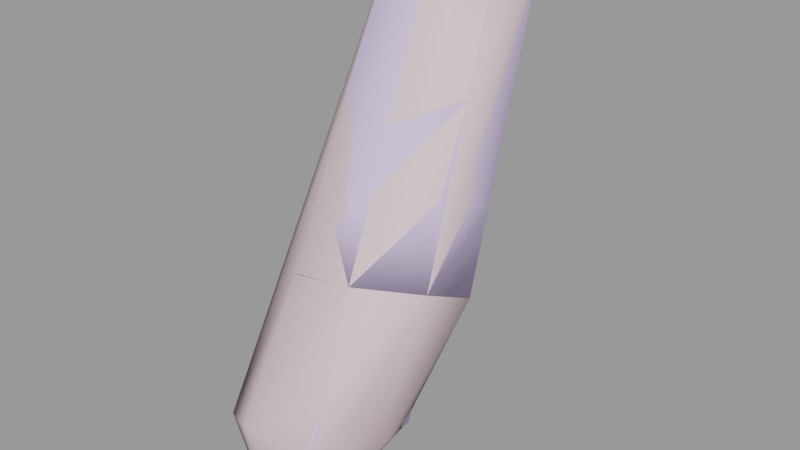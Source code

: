 # Source: spygib004.blend  (saved by Blender 2.92.15; exported with 4.5.12 LTS)
import bpy
from mathutils import Matrix  # noqa: F401  (used for matrix-valued properties, if any)

bpy.ops.wm.read_factory_settings(use_empty=True)
scene = bpy.context.scene
scene.name = 'spygib004.qc'

# ---- materials (node trees are filled in below, after node groups)
mat_spy_red_gib = bpy.data.materials.new('spy_red_gib')
mat_spy_red_gib.use_transparent_shadow = False
mat_spy_red_gib.diffuse_color = (0.6765, 0.5568, 0.8571, 1.0)
mat_phy = bpy.data.materials.new('  phy')
mat_phy.use_transparent_shadow = False
mat_phy.diffuse_color = (0.776, 0.6036, 0.6433, 1.0)

# ---- material node trees

# ---- meshes
me_spygib004_reference = bpy.data.meshes.new('spygib004_reference')
me_spygib004_reference.from_pydata([(13.38, -2.905, 49.72), (14.6, -4.328, 49.72), (14.23, -3.885, 50.19), (14.47, -3.491, 49.26), (13.94, -1.564, 49.24), (14.47, -4.523, 49.05), (17.05, -3.553, 45.19), (16.97, -5.102, 46.88), (17.14, -4.838, 45.46), (17.09, -3.314, 46.44), (16.77, -4.323, 48.52), (17.1, -2.877, 47.83), (16.86, -2.265, 48.96), (16.62, -1.684, 48.7), (16.84, -1.555, 49.26), (15.68, -1.51, 48.48), (15.54, -0.9176, 48.89), (15.12, -2.254, 48.79), (14.5, -3.628, 48.28), (14.12, -3.72, 47.34), (14.01, -4.791, 48.5), (13.68, -5.441, 47.86), (13.69, -4.412, 46.61), (16.62, -3.68, 49.49), (15.85, -4.608, 49.87), (15.82, -5.045, 48.94), (15.26, -6.806, 45.71), (16.21, -7.065, 46.32), (15.35, -6.703, 46.58), (16.01, -6.353, 47.58), (14.66, -6.792, 47.02), (14.91, -5.995, 47.83), (15.06, -5.277, 48.5), (15.69, -4.073, 50.4), (16.66, -2.944, 50.07), (14.67, -6.342, 45.83), (14.64, -7.004, 46.48), (14.46, -6.519, 45.34), (14.38, -7.263, 45.94), (14.25, -6.993, 44.68), (13.73, -8.178, 44.57), (13.74, -7.729, 44.17), (14.2, -7.57, 45.45), (13.07, -7.317, 45.53), (13.23, -7.01, 46.03), (13.39, -6.679, 46.55), (13.51, -6.364, 47.07), (12.98, -7.973, 44.65), (13.01, -7.514, 44.22), (14.24, -7.755, 42.07), (14.92, -7.035, 42.2), (14.7, -7.858, 42.45), (14.43, -7.018, 41.92), (13.95, -6.694, 42.31), (14.65, -6.707, 42.78), (13.54, -6.882, 41.74), (13.91, -7.064, 41.52), (13.77, -7.628, 41.65), (13.39, -7.462, 41.9), (13.72, -7.499, 42.48), (14.41, -7.595, 43.06), (15.05, -7.838, 42.85), (15.3, -7.012, 42.56), (16.03, -6.905, 43.14), (15.37, -6.5, 43.61), (16.28, -6.786, 43.52), (16.02, -7.861, 43.87), (16.32, -6.253, 44.58), (16.32, -7.49, 45.03), (16.38, -7.271, 45.85), (15.21, -7.152, 44.93), (15.09, -7.548, 43.98), (15.77, -7.911, 43.49), (16.87, -6.1, 45.46), (16.92, -5.902, 45.9), (16.3, -6.653, 42.94), (15.74, -6.179, 44.43), (15.31, -6.497, 43.09), (17.14, -4.887, 44.93), (16.67, -5.033, 44.04), (16.41, -5.538, 42.58), (15.97, -6.724, 42.46), (15.04, -6.77, 41.67), (14.31, -6.564, 42.08), (14.67, -6.768, 41.43), (13.43, -6.583, 41.61), (14.0, -6.769, 41.1), (13.12, -6.577, 41.03), (13.5, -6.696, 40.75), (13.58, -6.119, 40.59), (13.24, -5.991, 40.86), (14.13, -5.975, 40.85), (14.82, -5.934, 41.18), (13.6, -5.736, 41.35), (14.46, -5.708, 41.83), (15.43, -5.372, 42.73), (16.06, -5.67, 42.15), (15.18, -5.887, 41.43), (14.48, -5.402, 41.38), (13.58, -5.263, 41.25), (13.92, -5.337, 41.03), (13.96, -5.273, 41.81), (15.11, -5.419, 41.67), (14.76, -5.245, 42.27), (15.41, -5.366, 41.93), (15.47, -5.052, 43.16), (16.16, -5.226, 42.67), (16.4, -5.162, 43.08), (15.57, -4.949, 43.98), (13.6, -4.708, 41.08), (13.92, -4.811, 40.91), (14.5, -4.634, 41.18), (15.12, -4.548, 41.47), (15.44, -4.48, 41.71), (16.23, -4.235, 42.41), (16.46, -4.111, 42.86), (16.58, -3.759, 43.97), (17.0, -3.648, 44.72), (16.7, -2.595, 44.58), (16.76, -2.511, 45.04), (15.53, -4.029, 42.91), (15.76, -3.688, 43.85), (14.79, -4.344, 41.97), (14.0, -4.442, 41.54), (15.02, -3.476, 46.64), (14.73, -4.457, 46.01), (14.8, -2.89, 47.83), (15.41, -1.813, 47.47), (16.76, -2.163, 47.59), (16.83, -2.325, 46.32), (15.64, -2.338, 44.75), (15.62, -2.705, 43.91), (16.53, -2.717, 43.86), (15.43, -1.966, 46.27), (15.37, -3.534, 45.04), (15.37, -4.61, 45.25), (15.09, -5.869, 45.37), (14.68, -5.59, 45.73), (13.52, -5.364, 46.1), (13.47, -5.815, 45.85), (13.07, -6.613, 44.7), (13.32, -6.175, 45.38), (15.57, -2.845, 43.05), (15.54, -3.705, 43.17), (14.95, -2.959, 42.27), (14.91, -3.727, 42.41), (14.24, -3.779, 42.04), (14.29, -3.134, 41.88), (15.33, -3.035, 41.8), (15.61, -2.973, 41.99), (16.11, -2.889, 42.58), (16.32, -2.823, 42.88), (16.08, -3.729, 42.73), (16.26, -3.732, 43.09), (13.97, -3.282, 41.6), (13.94, -3.773, 41.7), (14.27, -3.336, 41.39), (14.69, -3.185, 41.58), (15.3, -3.776, 41.93), (15.58, -3.771, 42.13), (14.65, -3.798, 41.68), (14.25, -3.775, 41.47), (14.29, 0.6991, 58.53), (12.49, 0.5998, 58.07), (13.04, -2.094, 54.36), (15.07, -2.049, 54.77), (15.87, 2.263, 58.39), (16.82, -0.493, 54.48), (16.17, 4.226, 57.84), (17.03, 1.586, 53.67), (14.33, 5.746, 56.94), (15.06, 3.136, 52.61), (11.54, 4.429, 56.78), (11.99, 1.641, 52.6), (11.17, 2.026, 57.28), (11.62, -0.6011, 53.44), (11.97, -2.499, 50.73), (13.49, -3.945, 51.7), (15.66, -3.928, 52.12), (17.4, -2.291, 51.71), (17.57, -0.164, 50.78), (15.56, 1.378, 49.69), (12.35, -0.2295, 49.78), (12.75, -1.908, 47.21), (12.31, -4.232, 48.21), (13.9, -5.626, 49.28), (16.22, -5.652, 49.66), (17.93, -3.879, 49.2), (18.04, -1.729, 48.16), (16.01, -0.3074, 47.03), (15.86, -0.2918, 47.66), (12.91, -1.84, 47.75), (17.68, -1.726, 48.52), (17.56, -3.662, 49.37), (16.03, -5.172, 49.83), (14.02, -5.186, 49.44), (12.61, -3.945, 48.56), (13.7, -2.358, 47.34), (15.84, -1.138, 47.59), (17.32, -2.085, 48.1), (17.26, -3.641, 48.91), (16.03, -5.291, 48.99), (14.11, -4.944, 49.13), (13.04, -3.906, 48.29), (13.21, -1.304, 48.54), (12.65, -2.639, 50.2), (13.84, -3.793, 50.98), (15.6, -3.778, 51.3), (17.36, -3.148, 49.57), (17.33, -1.41, 48.81), (15.8, -0.5503, 47.82)], [], [(0, 1, 2), (3, 0, 4), (0, 3, 1), (3, 5, 1), (6, 7, 8), (6, 9, 7), (10, 7, 9), (10, 9, 11), (10, 11, 12), (13, 12, 11), (14, 12, 13), (14, 13, 15), (14, 15, 16), (17, 16, 15), (17, 4, 16), (3, 4, 17), (18, 3, 17), (3, 18, 5), (5, 18, 19), (5, 19, 20), (21, 20, 19), (21, 19, 22), (10, 12, 23), (24, 10, 23), (24, 25, 10), (25, 7, 10), (26, 27, 28), (29, 28, 27), (29, 30, 28), (29, 31, 30), (30, 31, 21), (21, 31, 32), (21, 32, 20), (20, 32, 25), (20, 25, 5), (5, 25, 24), (5, 24, 1), (24, 2, 1), (24, 33, 2), (23, 33, 24), (23, 34, 33), (12, 34, 23), (12, 14, 34), (26, 28, 35), (30, 36, 28), (36, 35, 28), (37, 35, 36), (37, 36, 38), (39, 40, 41), (39, 42, 40), (37, 42, 39), (37, 38, 42), (38, 43, 42), (38, 44, 43), (44, 38, 36), (44, 36, 45), (36, 46, 45), (36, 30, 46), (30, 21, 46), (47, 48, 41), (47, 41, 40), (40, 43, 47), (40, 42, 43), (49, 50, 51), (49, 52, 50), (53, 54, 50), (53, 50, 52), (52, 55, 53), (52, 56, 55), (49, 56, 52), (49, 57, 56), (55, 56, 57), (55, 57, 58), (57, 59, 58), (57, 49, 59), (49, 60, 59), (49, 51, 60), (51, 61, 60), (61, 51, 50), (61, 50, 62), (62, 50, 54), (63, 62, 54), (63, 54, 64), (63, 64, 65), (66, 63, 65), (67, 66, 65), (67, 68, 66), (69, 68, 67), (69, 70, 68), (69, 26, 70), (69, 27, 26), (61, 71, 60), (66, 68, 70), (66, 70, 71), (71, 72, 66), (61, 72, 71), (72, 61, 62), (72, 62, 63), (66, 72, 63), (69, 67, 73), (73, 27, 69), (73, 74, 27), (74, 29, 27), (75, 76, 77), (75, 67, 76), (64, 76, 67), (64, 67, 65), (31, 25, 32), (31, 29, 25), (25, 29, 7), (74, 7, 29), (8, 7, 74), (78, 8, 74), (78, 74, 73), (73, 79, 78), (73, 67, 79), (80, 79, 67), (80, 67, 75), (80, 75, 81), (77, 81, 75), (82, 81, 77), (82, 77, 83), (83, 84, 82), (84, 83, 85), (84, 85, 86), (87, 86, 85), (87, 88, 86), (86, 88, 89), (90, 89, 88), (90, 88, 87), (84, 91, 92), (84, 86, 91), (86, 89, 91), (93, 91, 89), (93, 89, 90), (94, 95, 96), (94, 96, 97), (92, 94, 97), (92, 93, 94), (92, 91, 93), (98, 99, 100), (98, 101, 99), (101, 98, 102), (101, 102, 103), (103, 102, 104), (104, 105, 103), (104, 106, 105), (105, 106, 107), (105, 107, 79), (105, 79, 108), (95, 108, 79), (95, 79, 80), (96, 95, 80), (80, 81, 96), (81, 97, 96), (81, 82, 97), (82, 92, 97), (82, 84, 92), (99, 109, 110), (99, 110, 100), (110, 98, 100), (110, 111, 98), (102, 98, 111), (102, 111, 112), (104, 102, 112), (104, 112, 113), (106, 104, 113), (106, 113, 114), (114, 107, 106), (114, 115, 107), (115, 79, 107), (115, 116, 79), (116, 78, 79), (116, 117, 78), (117, 8, 78), (117, 6, 8), (118, 6, 117), (118, 119, 6), (116, 120, 121), (116, 115, 120), (114, 120, 115), (122, 120, 114), (122, 114, 113), (112, 122, 113), (123, 122, 112), (123, 112, 111), (123, 111, 110), (123, 110, 109), (22, 124, 125), (22, 19, 124), (19, 126, 124), (19, 18, 126), (18, 17, 126), (127, 126, 17), (127, 17, 15), (15, 128, 127), (15, 13, 128), (13, 11, 128), (11, 129, 128), (11, 9, 129), (129, 9, 6), (129, 6, 119), (129, 119, 130), (118, 130, 119), (131, 130, 118), (131, 118, 132), (117, 132, 118), (117, 116, 132), (127, 124, 126), (127, 133, 124), (130, 124, 133), (129, 130, 133), (128, 129, 133), (128, 133, 127), (130, 131, 121), (130, 121, 134), (130, 134, 124), (124, 134, 135), (124, 135, 125), (125, 135, 136), (125, 136, 137), (22, 125, 137), (22, 137, 138), (135, 134, 121), (46, 21, 22), (46, 22, 138), (45, 46, 138), (45, 138, 139), (139, 138, 137), (139, 137, 35), (35, 137, 136), (35, 136, 26), (70, 26, 136), (70, 136, 76), (135, 76, 136), (135, 108, 76), (135, 121, 108), (121, 105, 108), (121, 120, 105), (122, 105, 120), (122, 103, 105), (101, 103, 122), (101, 122, 123), (101, 123, 109), (101, 109, 99), (140, 41, 48), (140, 39, 41), (140, 37, 39), (140, 141, 37), (141, 35, 37), (141, 139, 35), (45, 139, 141), (45, 141, 44), (141, 43, 44), (141, 140, 43), (48, 43, 140), (48, 47, 43), (142, 143, 121), (143, 142, 144), (143, 144, 145), (146, 145, 144), (146, 144, 147), (147, 144, 148), (148, 144, 149), (142, 149, 144), (142, 150, 149), (150, 142, 151), (151, 152, 150), (151, 153, 152), (149, 150, 152), (146, 154, 155), (146, 147, 154), (147, 156, 154), (147, 157, 156), (147, 148, 157), (157, 148, 158), (149, 158, 148), (149, 159, 158), (149, 152, 159), (159, 152, 143), (143, 152, 153), (143, 153, 121), (153, 116, 121), (116, 153, 151), (116, 151, 132), (142, 132, 151), (142, 131, 132), (142, 121, 131), (159, 143, 145), (145, 158, 159), (145, 160, 158), (157, 158, 160), (156, 157, 160), (156, 160, 161), (155, 156, 161), (155, 154, 156), (145, 146, 160), (160, 146, 155), (160, 155, 161), (64, 70, 76), (64, 71, 70), (64, 60, 71), (64, 54, 60), (59, 60, 54), (59, 54, 53), (58, 59, 53), (58, 53, 55), (95, 76, 108), (95, 77, 76), (94, 77, 95), (94, 83, 77), (85, 83, 94), (85, 94, 93), (85, 93, 90), (85, 90, 87), (162, 163, 164), (162, 164, 165), (166, 162, 165), (166, 165, 167), (168, 166, 167), (168, 167, 169), (170, 168, 169), (170, 169, 171), (172, 170, 171), (172, 171, 173), (163, 174, 175), (163, 175, 164), (176, 164, 175), (176, 177, 164), (177, 165, 164), (177, 178, 165), (178, 167, 165), (178, 179, 167), (179, 169, 167), (179, 180, 169), (180, 171, 169), (180, 181, 171), (181, 173, 171), (181, 182, 173), (174, 172, 173), (174, 173, 175), (182, 175, 173), (182, 176, 175), (183, 176, 182), (183, 184, 176), (184, 177, 176), (184, 185, 177), (185, 178, 177), (185, 186, 178), (186, 179, 178), (186, 187, 179), (187, 180, 179), (187, 188, 180), (188, 181, 180), (188, 189, 181), (189, 182, 181), (189, 183, 182), (183, 189, 190), (183, 190, 191), (189, 192, 190), (189, 188, 192), (188, 193, 192), (188, 187, 193), (187, 194, 193), (187, 186, 194), (186, 195, 194), (186, 185, 195), (185, 196, 195), (185, 184, 196), (184, 191, 196), (184, 183, 191), (162, 174, 163), (162, 172, 174), (162, 170, 172), (162, 168, 170), (162, 166, 168), (197, 16, 4), (197, 198, 16), (198, 14, 16), (198, 199, 14), (199, 34, 14), (199, 200, 34), (200, 33, 34), (200, 201, 33), (201, 2, 33), (201, 202, 2), (202, 0, 2), (202, 203, 0), (203, 4, 0), (203, 197, 4), (203, 204, 197), (203, 205, 204), (206, 205, 203), (206, 203, 202), (207, 206, 202), (207, 202, 201), (208, 207, 201), (208, 201, 200), (209, 208, 200), (209, 200, 199), (210, 209, 199), (210, 199, 198), (204, 210, 198), (204, 198, 197), (209, 193, 208), (209, 192, 193), (210, 192, 209), (210, 190, 192), (204, 190, 210), (204, 191, 190), (205, 191, 204), (205, 196, 191), (206, 196, 205), (206, 195, 196), (207, 195, 206), (207, 194, 195), (208, 194, 207), (208, 193, 194)])
me_spygib004_reference.polygons.foreach_set('use_smooth', [True] * 418)
_uv = me_spygib004_reference.uv_layers.new(name='UVMap')
_uv.uv.foreach_set('vector', [0.007352, 0.5755, 0.01013, 0.5965, 0.00431, 0.593, 0.01564, 0.5773, 0.007352, 0.5755, 0.008726, 0.5544, 0.007352, 0.5755, 0.01564, 0.5773, 0.01013, 0.5965, 0.01564, 0.5773, 0.01433, 0.6016, 0.01013, 0.5965, 0.1039, 0.5165, 0.07597, 0.4878, 0.1059, 0.5002, 0.1039, 0.5165, 0.07077, 0.5117, 0.07597, 0.4878, 0.04587, 0.4894, 0.07597, 0.4878, 0.07077, 0.5117, 0.04587, 0.4894, 0.07077, 0.5117, 0.0468, 0.5092, 0.04587, 0.4894, 0.0468, 0.5092, 0.02247, 0.5105, 0.02247, 0.5193, 0.02247, 0.5105, 0.0468, 0.5092, 0.008059, 0.5172, 0.02247, 0.5105, 0.02247, 0.5193, 0.008059, 0.5172, 0.02247, 0.5193, 0.02248, 0.5374, 0.008059, 0.5172, 0.02248, 0.5374, 0.008089, 0.5362, 0.02017, 0.5575, 0.008089, 0.5362, 0.02248, 0.5374, 0.02017, 0.5575, 0.008726, 0.5544, 0.008089, 0.5362, 0.01564, 0.5773, 0.008726, 0.5544, 0.02017, 0.5575, 0.02803, 0.5816, 0.01564, 0.5773, 0.02017, 0.5575, 0.01564, 0.5773, 0.02803, 0.5816, 0.01433, 0.6016, 0.01433, 0.6016, 0.02803, 0.5816, 0.04336, 0.5908, 0.01433, 0.6016, 0.04336, 0.5908, 0.01793, 0.6088, 0.02354, 0.6209, 0.01793, 0.6088, 0.04336, 0.5908, 0.02354, 0.6209, 0.04336, 0.5908, 0.04883, 0.6054, 0.04587, 0.4894, 0.02247, 0.5105, 0.02247, 0.4942, 0.02247, 0.4792, 0.04587, 0.4894, 0.02247, 0.4942, 0.02247, 0.4792, 0.04285, 0.4737, 0.04587, 0.4894, 0.04285, 0.4737, 0.07597, 0.4878, 0.04587, 0.4894, 0.1122, 0.4469, 0.1058, 0.4647, 0.09399, 0.4497, 0.07818, 0.4648, 0.09399, 0.4497, 0.1058, 0.4647, 0.07818, 0.4648, 0.08131, 0.442, 0.09399, 0.4497, 0.07818, 0.4648, 0.06752, 0.4525, 0.08131, 0.442, 0.08131, 0.442, 0.06752, 0.4525, 0.05144, 0.4362, 0.05144, 0.4362, 0.06752, 0.4525, 0.05139, 0.4595, 0.05144, 0.4362, 0.05139, 0.4595, 0.03823, 0.4436, 0.03823, 0.4436, 0.05139, 0.4595, 0.04285, 0.4737, 0.03823, 0.4436, 0.04285, 0.4737, 0.0316, 0.4564, 0.0316, 0.4564, 0.04285, 0.4737, 0.02247, 0.4792, 0.0316, 0.4564, 0.02247, 0.4792, 0.02247, 0.4593, 0.02247, 0.4792, 0.008059, 0.4576, 0.02247, 0.4593, 0.02247, 0.4792, 0.008059, 0.4778, 0.008059, 0.4576, 0.02247, 0.4942, 0.008059, 0.4778, 0.02247, 0.4792, 0.02247, 0.4942, 0.008059, 0.4982, 0.008059, 0.4778, 0.02247, 0.5105, 0.008059, 0.4982, 0.02247, 0.4942, 0.02247, 0.5105, 0.008059, 0.5172, 0.008059, 0.4982, 0.1122, 0.4469, 0.09399, 0.4497, 0.1151, 0.4389, 0.08131, 0.442, 0.09536, 0.4351, 0.09399, 0.4497, 0.09536, 0.4351, 0.1151, 0.4389, 0.09399, 0.4497, 0.1247, 0.4337, 0.1151, 0.4389, 0.09536, 0.4351, 0.1247, 0.4337, 0.09536, 0.4351, 0.1068, 0.426, 0.1355, 0.4249, 0.132, 0.4072, 0.1416, 0.4113, 0.1355, 0.4249, 0.1174, 0.4205, 0.132, 0.4072, 0.1247, 0.4337, 0.1174, 0.4205, 0.1355, 0.4249, 0.1247, 0.4337, 0.1068, 0.426, 0.1174, 0.4205, 0.1068, 0.426, 0.103, 0.4047, 0.1174, 0.4205, 0.1068, 0.426, 0.09479, 0.4111, 0.103, 0.4047, 0.09479, 0.4111, 0.1068, 0.426, 0.09536, 0.4351, 0.09479, 0.4111, 0.09536, 0.4351, 0.08167, 0.4195, 0.09536, 0.4351, 0.06952, 0.4262, 0.08167, 0.4195, 0.09536, 0.4351, 0.08131, 0.442, 0.06952, 0.4262, 0.08131, 0.442, 0.05144, 0.4362, 0.06952, 0.4262, 0.1243, 0.3942, 0.1331, 0.3864, 0.1407, 0.3973, 0.1243, 0.3942, 0.1407, 0.3973, 0.132, 0.4072, 0.132, 0.4072, 0.103, 0.4047, 0.1243, 0.3942, 0.132, 0.4072, 0.1174, 0.4205, 0.103, 0.4047, 0.2079, 0.428, 0.1956, 0.448, 0.1904, 0.4329, 0.2079, 0.428, 0.2105, 0.4423, 0.1956, 0.448, 0.2147, 0.4526, 0.1931, 0.4589, 0.1956, 0.448, 0.2147, 0.4526, 0.1956, 0.448, 0.2105, 0.4423, 0.2105, 0.4423, 0.229, 0.4486, 0.2147, 0.4526, 0.2105, 0.4423, 0.2248, 0.4376, 0.229, 0.4486, 0.2079, 0.428, 0.2248, 0.4376, 0.2105, 0.4423, 0.2079, 0.428, 0.2221, 0.4248, 0.2248, 0.4376, 0.2351, 0.4339, 0.2248, 0.4376, 0.2221, 0.4248, 0.2351, 0.4339, 0.2221, 0.4248, 0.2323, 0.4223, 0.2221, 0.4248, 0.2052, 0.4147, 0.2204, 0.4109, 0.2221, 0.4248, 0.2079, 0.428, 0.2052, 0.4147, 0.2079, 0.428, 0.1829, 0.4209, 0.2052, 0.4147, 0.2079, 0.428, 0.1904, 0.4329, 0.1829, 0.4209, 0.1904, 0.4329, 0.181, 0.4359, 0.1829, 0.4209, 0.181, 0.4359, 0.1904, 0.4329, 0.1956, 0.448, 0.181, 0.4359, 0.1956, 0.448, 0.1859, 0.4511, 0.1859, 0.4511, 0.1956, 0.448, 0.1931, 0.4589, 0.1713, 0.4569, 0.1859, 0.4511, 0.1931, 0.4589, 0.1713, 0.4569, 0.1931, 0.4589, 0.1725, 0.4653, 0.1713, 0.4569, 0.1725, 0.4653, 0.165, 0.4594, 0.1591, 0.4452, 0.1713, 0.4569, 0.165, 0.4594, 0.1327, 0.4777, 0.1591, 0.4452, 0.165, 0.4594, 0.1327, 0.4777, 0.1287, 0.4585, 0.1591, 0.4452, 0.1167, 0.465, 0.1287, 0.4585, 0.1327, 0.4777, 0.1167, 0.465, 0.126, 0.4449, 0.1287, 0.4585, 0.1167, 0.465, 0.1122, 0.4469, 0.126, 0.4449, 0.1167, 0.465, 0.1058, 0.4647, 0.1122, 0.4469, 0.181, 0.4359, 0.1569, 0.4303, 0.1829, 0.4209, 0.1591, 0.4452, 0.1287, 0.4585, 0.126, 0.4449, 0.1591, 0.4452, 0.126, 0.4449, 0.1569, 0.4303, 0.1569, 0.4303, 0.1653, 0.4424, 0.1591, 0.4452, 0.181, 0.4359, 0.1653, 0.4424, 0.1569, 0.4303, 0.1653, 0.4424, 0.181, 0.4359, 0.1859, 0.4511, 0.1653, 0.4424, 0.1859, 0.4511, 0.1713, 0.4569, 0.1591, 0.4452, 0.1653, 0.4424, 0.1713, 0.4569, 0.1167, 0.465, 0.1327, 0.4777, 0.1172, 0.4816, 0.1172, 0.4816, 0.1058, 0.4647, 0.1167, 0.465, 0.1172, 0.4816, 0.1072, 0.4828, 0.1058, 0.4647, 0.1072, 0.4828, 0.07818, 0.4648, 0.1058, 0.4647, 0.1711, 0.4756, 0.1532, 0.472, 0.173, 0.4663, 0.1711, 0.4756, 0.1327, 0.4777, 0.1532, 0.472, 0.1725, 0.4653, 0.1532, 0.472, 0.1327, 0.4777, 0.1725, 0.4653, 0.1327, 0.4777, 0.165, 0.4594, 0.06752, 0.4525, 0.04285, 0.4737, 0.05139, 0.4595, 0.06752, 0.4525, 0.07818, 0.4648, 0.04285, 0.4737, 0.04285, 0.4737, 0.07818, 0.4648, 0.07597, 0.4878, 0.1072, 0.4828, 0.07597, 0.4878, 0.07818, 0.4648, 0.1059, 0.5002, 0.07597, 0.4878, 0.1072, 0.4828, 0.1151, 0.4992, 0.1059, 0.5002, 0.1072, 0.4828, 0.1151, 0.4992, 0.1072, 0.4828, 0.1172, 0.4816, 0.1172, 0.4816, 0.1318, 0.5015, 0.1151, 0.4992, 0.1172, 0.4816, 0.1327, 0.4777, 0.1318, 0.5015, 0.1734, 0.491, 0.1318, 0.5015, 0.1327, 0.4777, 0.1734, 0.491, 0.1327, 0.4777, 0.1711, 0.4756, 0.1734, 0.491, 0.1711, 0.4756, 0.1783, 0.4747, 0.173, 0.4663, 0.1783, 0.4747, 0.1711, 0.4756, 0.2001, 0.4718, 0.1783, 0.4747, 0.173, 0.4663, 0.2001, 0.4718, 0.173, 0.4663, 0.2019, 0.4604, 0.2019, 0.4604, 0.207, 0.4709, 0.2001, 0.4718, 0.207, 0.4709, 0.2019, 0.4604, 0.2249, 0.4548, 0.207, 0.4709, 0.2249, 0.4548, 0.2271, 0.4681, 0.2412, 0.4527, 0.2271, 0.4681, 0.2249, 0.4548, 0.2412, 0.4527, 0.2434, 0.466, 0.2271, 0.4681, 0.2271, 0.4681, 0.2434, 0.466, 0.2451, 0.4805, 0.2537, 0.4794, 0.2451, 0.4805, 0.2434, 0.466, 0.2537, 0.4794, 0.2434, 0.466, 0.2514, 0.465, 0.207, 0.4709, 0.2289, 0.4825, 0.2085, 0.4854, 0.207, 0.4709, 0.2271, 0.4681, 0.2289, 0.4825, 0.2271, 0.4681, 0.2451, 0.4805, 0.2289, 0.4825, 0.2305, 0.4952, 0.2289, 0.4825, 0.2451, 0.4805, 0.2305, 0.4952, 0.2451, 0.4805, 0.2466, 0.4932, 0.2061, 0.496, 0.1763, 0.4956, 0.1804, 0.4893, 0.2061, 0.496, 0.1804, 0.4893, 0.2016, 0.4862, 0.2085, 0.4854, 0.2061, 0.496, 0.2016, 0.4862, 0.2085, 0.4854, 0.2305, 0.4952, 0.2061, 0.496, 0.2085, 0.4854, 0.2289, 0.4825, 0.2305, 0.4952, 0.2165, 0.52, 0.2357, 0.5136, 0.2323, 0.5228, 0.2165, 0.52, 0.2207, 0.5099, 0.2357, 0.5136, 0.2207, 0.5099, 0.2165, 0.52, 0.1976, 0.5168, 0.2207, 0.5099, 0.1976, 0.5168, 0.1989, 0.5063, 0.1989, 0.5063, 0.1976, 0.5168, 0.1918, 0.5157, 0.1918, 0.5157, 0.1683, 0.5013, 0.1989, 0.5063, 0.1918, 0.5157, 0.1685, 0.5122, 0.1683, 0.5013, 0.1683, 0.5013, 0.1685, 0.5122, 0.1616, 0.5105, 0.1683, 0.5013, 0.1616, 0.5105, 0.1318, 0.5015, 0.1683, 0.5013, 0.1318, 0.5015, 0.1557, 0.4981, 0.1763, 0.4956, 0.1557, 0.4981, 0.1318, 0.5015, 0.1763, 0.4956, 0.1318, 0.5015, 0.1734, 0.491, 0.1804, 0.4893, 0.1763, 0.4956, 0.1734, 0.491, 0.1734, 0.491, 0.1783, 0.4747, 0.1804, 0.4893, 0.1783, 0.4747, 0.2016, 0.4862, 0.1804, 0.4893, 0.1783, 0.4747, 0.2001, 0.4718, 0.2016, 0.4862, 0.2001, 0.4718, 0.2085, 0.4854, 0.2016, 0.4862, 0.2001, 0.4718, 0.207, 0.4709, 0.2085, 0.4854, 0.2405, 0.5245, 0.235, 0.5344, 0.228, 0.5339, 0.2405, 0.5245, 0.228, 0.5339, 0.2323, 0.5228, 0.228, 0.5339, 0.2165, 0.52, 0.2323, 0.5228, 0.228, 0.5339, 0.2113, 0.5317, 0.2165, 0.52, 0.1976, 0.5168, 0.2165, 0.52, 0.2113, 0.5317, 0.1976, 0.5168, 0.2113, 0.5317, 0.1942, 0.5284, 0.1918, 0.5157, 0.1976, 0.5168, 0.1942, 0.5284, 0.1918, 0.5157, 0.1942, 0.5284, 0.1877, 0.5273, 0.1685, 0.5122, 0.1918, 0.5157, 0.1877, 0.5273, 0.1685, 0.5122, 0.1877, 0.5273, 0.1636, 0.523, 0.1636, 0.523, 0.1616, 0.5105, 0.1685, 0.5122, 0.1636, 0.523, 0.1573, 0.522, 0.1616, 0.5105, 0.1573, 0.522, 0.1318, 0.5015, 0.1616, 0.5105, 0.1573, 0.522, 0.1244, 0.5223, 0.1318, 0.5015, 0.1244, 0.5223, 0.1151, 0.4992, 0.1318, 0.5015, 0.1244, 0.5223, 0.1102, 0.5162, 0.1151, 0.4992, 0.1102, 0.5162, 0.1059, 0.5002, 0.1151, 0.4992, 0.1102, 0.5162, 0.1039, 0.5165, 0.1059, 0.5002, 0.1048, 0.5334, 0.1039, 0.5165, 0.1102, 0.5162, 0.1048, 0.5334, 0.09878, 0.5335, 0.1039, 0.5165, 0.1244, 0.5223, 0.1585, 0.53, 0.1432, 0.5273, 0.1244, 0.5223, 0.1573, 0.522, 0.1585, 0.53, 0.1636, 0.523, 0.1585, 0.53, 0.1573, 0.522, 0.1862, 0.5375, 0.1585, 0.53, 0.1636, 0.523, 0.1862, 0.5375, 0.1636, 0.523, 0.1877, 0.5273, 0.1942, 0.5284, 0.1862, 0.5375, 0.1877, 0.5273, 0.2084, 0.5416, 0.1862, 0.5375, 0.1942, 0.5284, 0.2084, 0.5416, 0.1942, 0.5284, 0.2113, 0.5317, 0.2084, 0.5416, 0.2113, 0.5317, 0.228, 0.5339, 0.2084, 0.5416, 0.228, 0.5339, 0.2253, 0.5442, 0.04883, 0.6054, 0.05626, 0.5705, 0.06887, 0.5929, 0.04883, 0.6054, 0.04336, 0.5908, 0.05626, 0.5705, 0.04336, 0.5908, 0.03581, 0.5646, 0.05626, 0.5705, 0.04336, 0.5908, 0.02803, 0.5816, 0.03581, 0.5646, 0.02803, 0.5816, 0.02017, 0.5575, 0.03581, 0.5646, 0.04053, 0.5404, 0.03581, 0.5646, 0.02017, 0.5575, 0.04053, 0.5404, 0.02017, 0.5575, 0.02248, 0.5374, 0.02248, 0.5374, 0.04454, 0.5205, 0.04053, 0.5404, 0.02248, 0.5374, 0.02247, 0.5193, 0.04454, 0.5205, 0.02247, 0.5193, 0.0468, 0.5092, 0.04454, 0.5205, 0.0468, 0.5092, 0.06664, 0.5271, 0.04454, 0.5205, 0.0468, 0.5092, 0.07077, 0.5117, 0.06664, 0.5271, 0.06664, 0.5271, 0.07077, 0.5117, 0.1039, 0.5165, 0.06664, 0.5271, 0.1039, 0.5165, 0.09878, 0.5335, 0.06664, 0.5271, 0.09878, 0.5335, 0.09679, 0.5497, 0.1048, 0.5334, 0.09679, 0.5497, 0.09878, 0.5335, 0.1202, 0.5551, 0.09679, 0.5497, 0.1048, 0.5334, 0.1202, 0.5551, 0.1048, 0.5334, 0.1215, 0.5401, 0.1102, 0.5162, 0.1215, 0.5401, 0.1048, 0.5334, 0.1102, 0.5162, 0.1244, 0.5223, 0.1215, 0.5401, 0.04053, 0.5404, 0.05626, 0.5705, 0.03581, 0.5646, 0.04053, 0.5404, 0.06257, 0.5471, 0.05626, 0.5705, 0.09679, 0.5497, 0.05626, 0.5705, 0.06257, 0.5471, 0.06664, 0.5271, 0.09679, 0.5497, 0.06257, 0.5471, 0.04454, 0.5205, 0.06664, 0.5271, 0.06257, 0.5471, 0.04454, 0.5205, 0.06257, 0.5471, 0.04053, 0.5404, 0.09679, 0.5497, 0.1202, 0.5551, 0.1178, 0.5768, 0.09679, 0.5497, 0.1178, 0.5768, 0.09376, 0.5718, 0.09679, 0.5497, 0.09376, 0.5718, 0.05626, 0.5705, 0.05626, 0.5705, 0.09376, 0.5718, 0.09244, 0.5909, 0.05626, 0.5705, 0.09244, 0.5909, 0.06887, 0.5929, 0.06887, 0.5929, 0.09244, 0.5909, 0.09193, 0.6124, 0.06887, 0.5929, 0.09193, 0.6124, 0.07423, 0.6107, 0.04883, 0.6054, 0.06887, 0.5929, 0.07423, 0.6107, 0.04883, 0.6054, 0.07423, 0.6107, 0.05258, 0.6203, 0.09244, 0.5909, 0.09376, 0.5718, 0.1178, 0.5768, 0.03331, 0.6344, 0.02354, 0.6209, 0.04883, 0.6054, 0.03331, 0.6344, 0.04883, 0.6054, 0.05258, 0.6203, 0.0405, 0.6391, 0.03331, 0.6344, 0.05258, 0.6203, 0.0405, 0.6391, 0.05258, 0.6203, 0.05788, 0.6273, 0.05788, 0.6273, 0.05258, 0.6203, 0.07423, 0.6107, 0.05788, 0.6273, 0.07423, 0.6107, 0.07557, 0.6234, 0.07557, 0.6234, 0.07423, 0.6107, 0.09193, 0.6124, 0.07557, 0.6234, 0.09193, 0.6124, 0.0869, 0.6267, 0.09861, 0.6336, 0.0869, 0.6267, 0.09193, 0.6124, 0.09861, 0.6336, 0.09193, 0.6124, 0.1118, 0.6164, 0.09244, 0.5909, 0.1118, 0.6164, 0.09193, 0.6124, 0.09244, 0.5909, 0.1179, 0.5951, 0.1118, 0.6164, 0.09244, 0.5909, 0.1178, 0.5768, 0.1179, 0.5951, 0.1178, 0.5768, 0.1394, 0.5977, 0.1179, 0.5951, 0.1178, 0.5768, 0.1404, 0.5801, 0.1394, 0.5977, 0.165, 0.5836, 0.1394, 0.5977, 0.1404, 0.5801, 0.165, 0.5836, 0.1623, 0.6008, 0.1394, 0.5977, 0.1816, 0.6037, 0.1623, 0.6008, 0.165, 0.5836, 0.1816, 0.6037, 0.165, 0.5836, 0.1854, 0.5864, 0.1816, 0.6037, 0.1854, 0.5864, 0.2025, 0.5895, 0.1816, 0.6037, 0.2025, 0.5895, 0.1999, 0.6055, 0.0687, 0.6485, 0.08349, 0.6593, 0.07196, 0.6648, 0.0687, 0.6485, 0.08134, 0.6432, 0.08349, 0.6593, 0.0687, 0.6485, 0.0778, 0.6313, 0.08134, 0.6432, 0.0687, 0.6485, 0.06337, 0.6372, 0.0778, 0.6313, 0.06337, 0.6372, 0.07557, 0.6234, 0.0778, 0.6313, 0.06337, 0.6372, 0.05788, 0.6273, 0.07557, 0.6234, 0.0405, 0.6391, 0.05788, 0.6273, 0.06337, 0.6372, 0.0405, 0.6391, 0.06337, 0.6372, 0.04582, 0.6481, 0.06337, 0.6372, 0.05061, 0.6579, 0.04582, 0.6481, 0.06337, 0.6372, 0.0687, 0.6485, 0.05061, 0.6579, 0.07196, 0.6648, 0.05061, 0.6579, 0.0687, 0.6485, 0.07196, 0.6648, 0.06033, 0.6719, 0.05061, 0.6579, 0.1387, 0.564, 0.1371, 0.5749, 0.1178, 0.5768, 0.1371, 0.5749, 0.1387, 0.564, 0.1602, 0.5656, 0.1371, 0.5749, 0.1602, 0.5656, 0.1568, 0.5749, 0.1798, 0.5749, 0.1568, 0.5749, 0.1602, 0.5656, 0.1798, 0.5749, 0.1602, 0.5656, 0.1825, 0.5687, 0.1825, 0.5687, 0.1602, 0.5656, 0.1659, 0.5567, 0.1659, 0.5567, 0.1602, 0.5656, 0.1622, 0.5555, 0.1387, 0.564, 0.1622, 0.5555, 0.1602, 0.5656, 0.1387, 0.564, 0.1457, 0.5519, 0.1622, 0.5555, 0.1457, 0.5519, 0.1387, 0.564, 0.142, 0.5506, 0.142, 0.5506, 0.153, 0.5411, 0.1457, 0.5519, 0.142, 0.5506, 0.1483, 0.539, 0.153, 0.5411, 0.1622, 0.5555, 0.1457, 0.5519, 0.153, 0.5411, 0.1798, 0.5749, 0.1923, 0.5705, 0.189, 0.5756, 0.1798, 0.5749, 0.1825, 0.5687, 0.1923, 0.5705, 0.1825, 0.5687, 0.1961, 0.5629, 0.1923, 0.5705, 0.1825, 0.5687, 0.1856, 0.5609, 0.1961, 0.5629, 0.1825, 0.5687, 0.1659, 0.5567, 0.1856, 0.5609, 0.1856, 0.5609, 0.1659, 0.5567, 0.1705, 0.5462, 0.1622, 0.5555, 0.1705, 0.5462, 0.1659, 0.5567, 0.1622, 0.5555, 0.1662, 0.5456, 0.1705, 0.5462, 0.1622, 0.5555, 0.153, 0.5411, 0.1662, 0.5456, 0.1662, 0.5456, 0.153, 0.5411, 0.1563, 0.5327, 0.1563, 0.5327, 0.153, 0.5411, 0.1483, 0.539, 0.1563, 0.5327, 0.1483, 0.539, 0.1432, 0.5273, 0.1483, 0.539, 0.1244, 0.5223, 0.1432, 0.5273, 0.1244, 0.5223, 0.1483, 0.539, 0.142, 0.5506, 0.1244, 0.5223, 0.142, 0.5506, 0.1215, 0.5401, 0.1387, 0.564, 0.1215, 0.5401, 0.142, 0.5506, 0.1387, 0.564, 0.1202, 0.5551, 0.1215, 0.5401, 0.1387, 0.564, 0.1178, 0.5768, 0.1202, 0.5551, 0.1662, 0.5456, 0.1563, 0.5327, 0.1716, 0.5368, 0.1716, 0.5368, 0.1705, 0.5462, 0.1662, 0.5456, 0.1716, 0.5368, 0.1898, 0.5514, 0.1705, 0.5462, 0.1856, 0.5609, 0.1705, 0.5462, 0.1898, 0.5514, 0.1961, 0.5629, 0.1856, 0.5609, 0.1898, 0.5514, 0.1961, 0.5629, 0.1898, 0.5514, 0.2002, 0.5549, 0.2075, 0.558, 0.1961, 0.5629, 0.2002, 0.5549, 0.2075, 0.558, 0.2043, 0.5653, 0.1961, 0.5629, 0.1716, 0.5368, 0.1931, 0.5432, 0.1898, 0.5514, 0.1898, 0.5514, 0.1931, 0.5432, 0.204, 0.5475, 0.1898, 0.5514, 0.204, 0.5475, 0.2002, 0.5549, 0.1257, 0.6271, 0.09861, 0.6336, 0.1118, 0.6164, 0.1257, 0.6271, 0.1134, 0.6399, 0.09861, 0.6336, 0.1257, 0.6271, 0.1259, 0.6469, 0.1134, 0.6399, 0.1257, 0.6271, 0.1377, 0.6361, 0.1259, 0.6469, 0.1412, 0.656, 0.1259, 0.6469, 0.1377, 0.6361, 0.1412, 0.656, 0.1377, 0.6361, 0.1533, 0.6461, 0.154, 0.6618, 0.1412, 0.656, 0.1533, 0.6461, 0.154, 0.6618, 0.1533, 0.6461, 0.1642, 0.6549, 0.1403, 0.6058, 0.1118, 0.6164, 0.1179, 0.5951, 0.1403, 0.6058, 0.1297, 0.6209, 0.1118, 0.6164, 0.1663, 0.616, 0.1297, 0.6209, 0.1403, 0.6058, 0.1663, 0.616, 0.156, 0.631, 0.1297, 0.6209, 0.1758, 0.6374, 0.156, 0.631, 0.1663, 0.616, 0.1758, 0.6374, 0.1663, 0.616, 0.1849, 0.6233, 0.1758, 0.6374, 0.1849, 0.6233, 0.1972, 0.6293, 0.1758, 0.6374, 0.1972, 0.6293, 0.1879, 0.641, 0.898, 0.8289, 0.8979, 0.8005, 0.9404, 0.7928, 0.898, 0.8289, 0.9404, 0.7928, 0.9404, 0.8252, 0.896, 0.8618, 0.898, 0.8289, 0.9404, 0.8252, 0.896, 0.8618, 0.9404, 0.8252, 0.9404, 0.8636, 0.8911, 0.8986, 0.896, 0.8618, 0.9404, 0.8636, 0.8911, 0.8986, 0.9404, 0.8636, 0.9404, 0.8989, 0.8871, 0.9385, 0.8911, 0.8986, 0.9404, 0.8989, 0.8871, 0.9385, 0.9404, 0.8989, 0.9404, 0.943, 0.8901, 0.9922, 0.8871, 0.9385, 0.9404, 0.943, 0.8901, 0.9922, 0.9404, 0.943, 0.9404, 0.9922, 0.8979, 0.8005, 0.8945, 0.7699, 0.9404, 0.7572, 0.8979, 0.8005, 0.9404, 0.7572, 0.9404, 0.7928, 0.9649, 0.7542, 0.9404, 0.7928, 0.9404, 0.7572, 0.9649, 0.7542, 0.9649, 0.7903, 0.9404, 0.7928, 0.9649, 0.7903, 0.9404, 0.8252, 0.9404, 0.7928, 0.9649, 0.7903, 0.9649, 0.8246, 0.9404, 0.8252, 0.9649, 0.8246, 0.9404, 0.8636, 0.9404, 0.8252, 0.9649, 0.8246, 0.9649, 0.8638, 0.9404, 0.8636, 0.9649, 0.8638, 0.9404, 0.8989, 0.9404, 0.8636, 0.9649, 0.8638, 0.9649, 0.9, 0.9404, 0.8989, 0.9649, 0.9, 0.9404, 0.943, 0.9404, 0.8989, 0.9649, 0.9, 0.9649, 0.9437, 0.9404, 0.943, 0.9649, 0.9437, 0.9404, 0.9922, 0.9404, 0.943, 0.9649, 0.9437, 0.9649, 0.9922, 0.9404, 0.9922, 0.8945, 0.7699, 0.8884, 0.7339, 0.9404, 0.7339, 0.8945, 0.7699, 0.9404, 0.7339, 0.9404, 0.7572, 0.9649, 0.7339, 0.9404, 0.7572, 0.9404, 0.7339, 0.9649, 0.7339, 0.9649, 0.7542, 0.9404, 0.7572, 0.9874, 0.7339, 0.9649, 0.7542, 0.9649, 0.7339, 0.9874, 0.7339, 0.9874, 0.7512, 0.9649, 0.7542, 0.9874, 0.7512, 0.9649, 0.7903, 0.9649, 0.7542, 0.9874, 0.7512, 0.9874, 0.7877, 0.9649, 0.7903, 0.9874, 0.7877, 0.9649, 0.8246, 0.9649, 0.7903, 0.9874, 0.7877, 0.9874, 0.8241, 0.9649, 0.8246, 0.9874, 0.8241, 0.9649, 0.8638, 0.9649, 0.8246, 0.9874, 0.8241, 0.9874, 0.8641, 0.9649, 0.8638, 0.9874, 0.8641, 0.9649, 0.9, 0.9649, 0.8638, 0.9874, 0.8641, 0.9874, 0.9011, 0.9649, 0.9, 0.9874, 0.9011, 0.9649, 0.9437, 0.9649, 0.9, 0.9874, 0.9011, 0.9874, 0.9443, 0.9649, 0.9437, 0.9874, 0.9443, 0.9649, 0.9922, 0.9649, 0.9437, 0.9874, 0.9443, 0.9874, 0.9922, 0.9649, 0.9922, 0.9874, 0.9922, 0.9874, 0.9443, 0.9929, 0.9449, 0.9874, 0.9922, 0.9929, 0.9449, 0.9929, 0.9922, 0.9874, 0.9443, 0.9929, 0.901, 0.9929, 0.9449, 0.9874, 0.9443, 0.9874, 0.9011, 0.9929, 0.901, 0.9874, 0.9011, 0.9929, 0.864, 0.9929, 0.901, 0.9874, 0.9011, 0.9874, 0.8641, 0.9929, 0.864, 0.9874, 0.8641, 0.9929, 0.8242, 0.9929, 0.864, 0.9874, 0.8641, 0.9874, 0.8241, 0.9929, 0.8242, 0.9874, 0.8241, 0.9929, 0.7875, 0.9929, 0.8242, 0.9874, 0.8241, 0.9874, 0.7877, 0.9929, 0.7875, 0.9874, 0.7877, 0.9929, 0.7507, 0.9929, 0.7875, 0.9874, 0.7877, 0.9874, 0.7512, 0.9929, 0.7507, 0.9874, 0.7512, 0.9929, 0.7339, 0.9929, 0.7507, 0.9874, 0.7512, 0.9874, 0.7339, 0.9929, 0.7339, 0.5804, 0.02676, 0.633, 0.1619, 0.6205, 0.0609, 0.5804, 0.02676, 0.5936, 0.2829, 0.633, 0.1619, 0.5804, 0.02676, 0.513, 0.2801, 0.5936, 0.2829, 0.5804, 0.02676, 0.492, 0.1587, 0.513, 0.2801, 0.5804, 0.02676, 0.5218, 0.07392, 0.492, 0.1587, 0.7127, 0.7668, 0.6867, 0.7512, 0.6867, 0.7668, 0.7127, 0.7668, 0.7127, 0.7512, 0.6867, 0.7512, 0.7127, 0.7512, 0.6867, 0.7349, 0.6867, 0.7512, 0.7127, 0.7512, 0.7127, 0.7349, 0.6867, 0.7349, 0.7127, 0.7349, 0.6867, 0.7202, 0.6867, 0.7349, 0.7127, 0.7349, 0.7127, 0.7202, 0.6867, 0.7202, 0.7127, 0.7202, 0.6867, 0.7026, 0.6867, 0.7202, 0.7127, 0.7202, 0.7127, 0.7026, 0.6867, 0.7026, 0.7127, 0.7026, 0.6867, 0.6861, 0.6867, 0.7026, 0.7127, 0.7026, 0.7127, 0.6861, 0.6867, 0.6861, 0.7127, 0.6861, 0.6867, 0.6719, 0.6867, 0.6861, 0.7127, 0.6861, 0.7127, 0.6719, 0.6867, 0.6719, 0.7127, 0.6719, 0.6867, 0.6568, 0.6867, 0.6719, 0.7127, 0.6719, 0.7127, 0.6568, 0.6867, 0.6568, 0.965, 0.6663, 0.993, 0.7305, 0.993, 0.6663, 0.965, 0.6663, 0.965, 0.7305, 0.993, 0.7305, 0.9386, 0.7305, 0.965, 0.7305, 0.965, 0.6663, 0.9386, 0.7305, 0.965, 0.6663, 0.9386, 0.6663, 0.9082, 0.7305, 0.9386, 0.7305, 0.9386, 0.6663, 0.9082, 0.7305, 0.9386, 0.6663, 0.9082, 0.6663, 0.8756, 0.7305, 0.9082, 0.7305, 0.9082, 0.6663, 0.8756, 0.7305, 0.9082, 0.6663, 0.8756, 0.6663, 0.8483, 0.7305, 0.8756, 0.7305, 0.8756, 0.6663, 0.8483, 0.7305, 0.8756, 0.6663, 0.8483, 0.6663, 0.8182, 0.7305, 0.8483, 0.7305, 0.8483, 0.6663, 0.8182, 0.7305, 0.8483, 0.6663, 0.8182, 0.6663, 0.7891, 0.7305, 0.8182, 0.7305, 0.8182, 0.6663, 0.7891, 0.7305, 0.8182, 0.6663, 0.7891, 0.6663, 0.7719, 0.6783, 0.7226, 0.6582, 0.7719, 0.6582, 0.7719, 0.6783, 0.7226, 0.6783, 0.7226, 0.6582, 0.7719, 0.7009, 0.7226, 0.6783, 0.7719, 0.6783, 0.7719, 0.7009, 0.7226, 0.7009, 0.7226, 0.6783, 0.7719, 0.7235, 0.7226, 0.7009, 0.7719, 0.7009, 0.7719, 0.7235, 0.7226, 0.7235, 0.7226, 0.7009, 0.7719, 0.7453, 0.7226, 0.7235, 0.7719, 0.7235, 0.7719, 0.7453, 0.7226, 0.7453, 0.7226, 0.7235, 0.7719, 0.7678, 0.7226, 0.7453, 0.7719, 0.7453, 0.7719, 0.7678, 0.7226, 0.7678, 0.7226, 0.7453, 0.7719, 0.7897, 0.7226, 0.7678, 0.7719, 0.7678, 0.7719, 0.7897, 0.7226, 0.7897, 0.7226, 0.7678, 0.7719, 0.8109, 0.7226, 0.7897, 0.7719, 0.7897, 0.7719, 0.8109, 0.7226, 0.8109, 0.7226, 0.7897])
me_spygib004_reference.materials.append(mat_spy_red_gib)
me_spygib004_reference.use_remesh_fix_poles = True
me_spygib004_reference.use_remesh_preserve_attributes = False
me_spygib004_reference.use_mirror_vertex_groups = False
me_spygib004_reference.update()
me_spygib004_reference.normals_split_custom_set([tuple(v) for v in zip(*[iter([0.2946, -0.3401, -0.8931, -0.684, -0.7021, 0.1978, 0.0004976, -0.1942, -0.981, -0.9153, -0.09381, -0.3918, 0.2946, -0.3401, -0.8931, 0.2739, -0.5972, -0.7539, 0.2946, -0.3401, -0.8931, -0.9153, -0.09381, -0.3918, -0.684, -0.7021, 0.1978, -0.9153, -0.09381, -0.3918, -0.7832, -0.385, 0.4882, -0.684, -0.7021, 0.1978, 0.9871, 0.1468, -0.0638, 0.9462, -0.2453, 0.2111, 0.9968, -0.07725, 0.019, 0.9871, 0.1468, -0.0638, 0.9927, 0.1208, 0.003633, 0.9462, -0.2453, 0.2111, 0.8956, -0.3282, 0.3002, 0.9462, -0.2453, 0.2111, 0.9927, 0.1208, 0.003633, 0.8956, -0.3282, 0.3002, 0.9927, 0.1208, 0.003633, 0.9885, 0.1359, 0.066, 0.8956, -0.3282, 0.3002, 0.9885, 0.1359, 0.066, 0.9941, 0.1075, -0.01717, 0.6932, 0.6163, -0.3736, 0.9941, 0.1075, -0.01717, 0.9885, 0.1359, 0.066, 0.6118, -0.1102, -0.7833, 0.9941, 0.1075, -0.01717, 0.6932, 0.6163, -0.3736, 0.6118, -0.1102, -0.7833, 0.6932, 0.6163, -0.3736, -0.19, 0.7769, -0.6003, 0.6118, -0.1102, -0.7833, -0.19, 0.7769, -0.6003, -0.05178, -0.5921, -0.8042, -0.7764, 0.3063, -0.5508, -0.05178, -0.5921, -0.8042, -0.19, 0.7769, -0.6003, -0.7764, 0.3063, -0.5508, 0.2739, -0.5972, -0.7539, -0.05178, -0.5921, -0.8042, -0.9153, -0.09381, -0.3918, 0.2739, -0.5972, -0.7539, -0.7764, 0.3063, -0.5508, -0.9147, 0.3992, 0.06267, -0.9153, -0.09381, -0.3918, -0.7764, 0.3063, -0.5508, -0.9153, -0.09381, -0.3918, -0.9147, 0.3992, 0.06267, -0.7832, -0.385, 0.4882, -0.7832, -0.385, 0.4882, -0.9147, 0.3992, 0.06267, -0.8165, 0.5758, -0.04363, -0.7832, -0.385, 0.4882, -0.8165, 0.5758, -0.04363, -0.7404, -0.1875, 0.6455, -0.7755, -0.2647, 0.5732, -0.7404, -0.1875, 0.6455, -0.8165, 0.5758, -0.04363, -0.7755, -0.2647, 0.5732, -0.8165, 0.5758, -0.04363, -0.8283, 0.441, -0.3456, 0.8956, -0.3282, 0.3002, 0.9941, 0.1075, -0.01717, 0.8894, -0.3071, 0.3387, 0.2798, -0.7742, 0.5677, 0.8956, -0.3282, 0.3002, 0.8894, -0.3071, 0.3387, 0.2798, -0.7742, 0.5677, 0.1922, -0.7791, 0.5967, 0.8956, -0.3282, 0.3002, 0.1922, -0.7791, 0.5967, 0.9462, -0.2453, 0.2111, 0.8956, -0.3282, 0.3002, -0.6522, -0.7565, -0.04912, 0.1994, -0.9031, 0.3804, -0.07852, -0.9795, 0.1852, 0.3045, -0.7687, 0.5625, -0.07852, -0.9795, 0.1852, 0.1994, -0.9031, 0.3804, 0.3045, -0.7687, 0.5625, -0.02192, -0.8449, 0.5344, -0.07852, -0.9795, 0.1852, 0.3045, -0.7687, 0.5625, -0.1412, -0.715, 0.6847, -0.02192, -0.8449, 0.5344, -0.02192, -0.8449, 0.5344, -0.1412, -0.715, 0.6847, -0.7755, -0.2647, 0.5732, -0.7755, -0.2647, 0.5732, -0.1412, -0.715, 0.6847, -0.2175, -0.6714, 0.7085, -0.7755, -0.2647, 0.5732, -0.2175, -0.6714, 0.7085, -0.7404, -0.1875, 0.6455, -0.7404, -0.1875, 0.6455, -0.2175, -0.6714, 0.7085, 0.1922, -0.7791, 0.5967, -0.7404, -0.1875, 0.6455, 0.1922, -0.7791, 0.5967, -0.7832, -0.385, 0.4882, -0.7832, -0.385, 0.4882, 0.1922, -0.7791, 0.5967, 0.2798, -0.7742, 0.5677, -0.7832, -0.385, 0.4882, 0.2798, -0.7742, 0.5677, -0.684, -0.7021, 0.1978, 0.2798, -0.7742, 0.5677, 0.0004976, -0.1942, -0.981, -0.684, -0.7021, 0.1978, 0.2798, -0.7742, 0.5677, -0.5154, 0.1785, -0.8382, 0.0004976, -0.1942, -0.981, 0.8894, -0.3071, 0.3387, -0.5154, 0.1785, -0.8382, 0.2798, -0.7742, 0.5677, 0.8894, -0.3071, 0.3387, 0.3147, -0.5372, -0.7825, -0.5154, 0.1785, -0.8382, 0.9941, 0.1075, -0.01717, 0.3147, -0.5372, -0.7825, 0.8894, -0.3071, 0.3387, 0.9941, 0.1075, -0.01717, 0.6118, -0.1102, -0.7833, 0.3147, -0.5372, -0.7825, -0.6522, -0.7565, -0.04912, -0.07852, -0.9795, 0.1852, 0.08594, -0.3345, -0.9385, -0.02192, -0.8449, 0.5344, 0.3178, -0.9423, 0.1053, -0.07852, -0.9795, 0.1852, 0.3178, -0.9423, 0.1053, 0.08594, -0.3345, -0.9385, -0.07852, -0.9795, 0.1852, 0.7865, 0.3288, -0.5228, 0.08594, -0.3345, -0.9385, 0.3178, -0.9423, 0.1053, 0.7865, 0.3288, -0.5228, 0.3178, -0.9423, 0.1053, 0.5584, -0.7959, 0.2338, 0.7372, 0.2129, -0.6413, 0.2676, -0.9417, -0.2041, 0.3683, -0.254, -0.8943, 0.7372, 0.2129, -0.6413, 0.5572, -0.7887, 0.2598, 0.2676, -0.9417, -0.2041, 0.7865, 0.3288, -0.5228, 0.5572, -0.7887, 0.2598, 0.7372, 0.2129, -0.6413, 0.7865, 0.3288, -0.5228, 0.5584, -0.7959, 0.2338, 0.5572, -0.7887, 0.2598, 0.5584, -0.7959, 0.2338, -0.7601, -0.4451, 0.4734, 0.5572, -0.7887, 0.2598, 0.5584, -0.7959, 0.2338, -0.7657, -0.4172, 0.4895, -0.7601, -0.4451, 0.4734, -0.7657, -0.4172, 0.4895, 0.5584, -0.7959, 0.2338, 0.3178, -0.9423, 0.1053, -0.7657, -0.4172, 0.4895, 0.3178, -0.9423, 0.1053, -0.791, -0.4501, 0.4145, 0.3178, -0.9423, 0.1053, -0.7969, -0.403, 0.4501, -0.791, -0.4501, 0.4145, 0.3178, -0.9423, 0.1053, -0.02192, -0.8449, 0.5344, -0.7969, -0.403, 0.4501, -0.02192, -0.8449, 0.5344, -0.7755, -0.2647, 0.5732, -0.7969, -0.403, 0.4501, -0.7104, -0.7028, -0.03769, -0.5849, -0.05307, -0.8094, 0.3683, -0.254, -0.8943, -0.7104, -0.7028, -0.03769, 0.3683, -0.254, -0.8943, 0.2676, -0.9417, -0.2041, 0.2676, -0.9417, -0.2041, -0.7601, -0.4451, 0.4734, -0.7104, -0.7028, -0.03769, 0.2676, -0.9417, -0.2041, 0.5572, -0.7887, 0.2598, -0.7601, -0.4451, 0.4734, 0.1516, -0.8902, -0.4297, 0.5871, 0.3483, -0.7308, 0.2107, -0.919, -0.3332, 0.1516, -0.8902, -0.4297, 0.5234, 0.3657, -0.7696, 0.5871, 0.3483, -0.7308, -0.3298, 0.9307, 0.1582, -0.1445, 0.989, 0.03224, 0.5871, 0.3483, -0.7308, -0.3298, 0.9307, 0.1582, 0.5871, 0.3483, -0.7308, 0.5234, 0.3657, -0.7696, 0.5234, 0.3657, -0.7696, -0.6362, 0.6375, -0.4345, -0.3298, 0.9307, 0.1582, 0.5234, 0.3657, -0.7696, 0.1257, 0.2413, -0.9623, -0.6362, 0.6375, -0.4345, 0.1516, -0.8902, -0.4297, 0.1257, 0.2413, -0.9623, 0.5234, 0.3657, -0.7696, 0.1516, -0.8902, -0.4297, -0.1559, -0.6616, -0.7335, 0.1257, 0.2413, -0.9623, -0.6362, 0.6375, -0.4345, 0.1257, 0.2413, -0.9623, -0.1559, -0.6616, -0.7335, -0.6362, 0.6375, -0.4345, -0.1559, -0.6616, -0.7335, -0.926, -0.3543, -0.1305, -0.1559, -0.6616, -0.7335, -0.7254, -0.4105, 0.5525, -0.926, -0.3543, -0.1305, -0.1559, -0.6616, -0.7335, 0.1516, -0.8902, -0.4297, -0.7254, -0.4105, 0.5525, 0.1516, -0.8902, -0.4297, -0.6042, -0.5634, 0.5634, -0.7254, -0.4105, 0.5525, 0.1516, -0.8902, -0.4297, 0.2107, -0.919, -0.3332, -0.6042, -0.5634, 0.5634, 0.2107, -0.919, -0.3332, 0.249, -0.9274, -0.2792, -0.6042, -0.5634, 0.5634, 0.249, -0.9274, -0.2792, 0.2107, -0.919, -0.3332, 0.5871, 0.3483, -0.7308, 0.249, -0.9274, -0.2792, 0.5871, 0.3483, -0.7308, 0.611, 0.3224, -0.723, 0.611, 0.3224, -0.723, 0.5871, 0.3483, -0.7308, -0.1445, 0.989, 0.03224, 0.6419, 0.3338, -0.6903, 0.611, 0.3224, -0.723, -0.1445, 0.989, 0.03224, 0.6419, 0.3338, -0.6903, -0.1445, 0.989, 0.03224, -0.2674, 0.9447, -0.1897, 0.6419, 0.3338, -0.6903, -0.2674, 0.9447, -0.1897, 0.7676, 0.4214, -0.4828, 0.4774, -0.8773, 0.04873, 0.6419, 0.3338, -0.6903, 0.7676, 0.4214, -0.4828, 0.9308, -0.2733, -0.2428, 0.4774, -0.8773, 0.04873, 0.7676, 0.4214, -0.4828, 0.9308, -0.2733, -0.2428, 0.5007, -0.8548, 0.1368, 0.4774, -0.8773, 0.04873, 0.3971, -0.8926, 0.2137, 0.5007, -0.8548, 0.1368, 0.9308, -0.2733, -0.2428, 0.3971, -0.8926, 0.2137, -0.8707, -0.4639, 0.1634, 0.5007, -0.8548, 0.1368, 0.3971, -0.8926, 0.2137, -0.6522, -0.7565, -0.04912, -0.8707, -0.4639, 0.1634, 0.3971, -0.8926, 0.2137, 0.1994, -0.9031, 0.3804, -0.6522, -0.7565, -0.04912, 0.249, -0.9274, -0.2792, -0.7102, -0.549, 0.4407, -0.6042, -0.5634, 0.5634, 0.4774, -0.8773, 0.04873, 0.5007, -0.8548, 0.1368, -0.8707, -0.4639, 0.1634, 0.4774, -0.8773, 0.04873, -0.8707, -0.4639, 0.1634, -0.7102, -0.549, 0.4407, -0.7102, -0.549, 0.4407, 0.3014, -0.9285, -0.217, 0.4774, -0.8773, 0.04873, 0.249, -0.9274, -0.2792, 0.3014, -0.9285, -0.217, -0.7102, -0.549, 0.4407, 0.3014, -0.9285, -0.217, 0.249, -0.9274, -0.2792, 0.611, 0.3224, -0.723, 0.3014, -0.9285, -0.217, 0.611, 0.3224, -0.723, 0.6419, 0.3338, -0.6903, 0.4774, -0.8773, 0.04873, 0.3014, -0.9285, -0.217, 0.6419, 0.3338, -0.6903, 0.3971, -0.8926, 0.2137, 0.9308, -0.2733, -0.2428, 0.94, -0.3241, -0.1063, 0.94, -0.3241, -0.1063, 0.1994, -0.9031, 0.3804, 0.3971, -0.8926, 0.2137, 0.94, -0.3241, -0.1063, 0.9381, -0.2969, 0.1784, 0.1994, -0.9031, 0.3804, 0.9381, -0.2969, 0.1784, 0.3045, -0.7687, 0.5625, 0.1994, -0.9031, 0.3804, 0.539, -0.8417, -0.03232, -0.9832, 0.09554, -0.1558, -0.5729, -0.7005, 0.4256, 0.539, -0.8417, -0.03232, 0.9308, -0.2733, -0.2428, -0.9832, 0.09554, -0.1558, -0.2674, 0.9447, -0.1897, -0.9832, 0.09554, -0.1558, 0.9308, -0.2733, -0.2428, -0.2674, 0.9447, -0.1897, 0.9308, -0.2733, -0.2428, 0.7676, 0.4214, -0.4828, -0.1412, -0.715, 0.6847, 0.1922, -0.7791, 0.5967, -0.2175, -0.6714, 0.7085, -0.1412, -0.715, 0.6847, 0.3045, -0.7687, 0.5625, 0.1922, -0.7791, 0.5967, 0.1922, -0.7791, 0.5967, 0.3045, -0.7687, 0.5625, 0.9462, -0.2453, 0.2111, 0.9381, -0.2969, 0.1784, 0.9462, -0.2453, 0.2111, 0.3045, -0.7687, 0.5625, 0.9968, -0.07725, 0.019, 0.9462, -0.2453, 0.2111, 0.9381, -0.2969, 0.1784, 0.9598, -0.1313, -0.248, 0.9968, -0.07725, 0.019, 0.9381, -0.2969, 0.1784, 0.9598, -0.1313, -0.248, 0.9381, -0.2969, 0.1784, 0.94, -0.3241, -0.1063, 0.94, -0.3241, -0.1063, 0.931, -0.1596, -0.3282, 0.9598, -0.1313, -0.248, 0.94, -0.3241, -0.1063, 0.9308, -0.2733, -0.2428, 0.931, -0.1596, -0.3282, 0.7225, 0.5137, -0.4627, 0.931, -0.1596, -0.3282, 0.9308, -0.2733, -0.2428, 0.7225, 0.5137, -0.4627, 0.9308, -0.2733, -0.2428, 0.539, -0.8417, -0.03232, 0.7225, 0.5137, -0.4627, 0.539, -0.8417, -0.03232, 0.4148, -0.8631, -0.2882, -0.5729, -0.7005, 0.4256, 0.4148, -0.8631, -0.2882, 0.539, -0.8417, -0.03232, 0.3076, -0.8772, -0.3685, 0.4148, -0.8631, -0.2882, -0.5729, -0.7005, 0.4256, 0.3076, -0.8772, -0.3685, -0.5729, -0.7005, 0.4256, -0.4457, -0.6495, 0.6161, -0.4457, -0.6495, 0.6161, 0.2416, -0.8846, -0.399, 0.3076, -0.8772, -0.3685, 0.2416, -0.8846, -0.399, -0.4457, -0.6495, 0.6161, -0.6165, -0.492, 0.6148, 0.2416, -0.8846, -0.399, -0.6165, -0.492, 0.6148, 0.1978, -0.8749, -0.442, -0.9043, -0.4125, -0.1095, 0.1978, -0.8749, -0.442, -0.6165, -0.492, 0.6148, -0.9043, -0.4125, -0.1095, -0.1751, -0.6768, -0.7151, 0.1978, -0.8749, -0.442, 0.1978, -0.8749, -0.442, -0.1751, -0.6768, -0.7151, -0.07651, 0.2264, -0.971, -0.7455, 0.5462, -0.3819, -0.07651, 0.2264, -0.971, -0.1751, -0.6768, -0.7151, -0.7455, 0.5462, -0.3819, -0.1751, -0.6768, -0.7151, -0.9043, -0.4125, -0.1095, 0.2416, -0.8846, -0.399, 0.3524, 0.417, -0.8378, 0.413, 0.4486, -0.7926, 0.2416, -0.8846, -0.399, 0.1978, -0.8749, -0.442, 0.3524, 0.417, -0.8378, 0.1978, -0.8749, -0.442, -0.07651, 0.2264, -0.971, 0.3524, 0.417, -0.8378, -0.4299, 0.8826, 0.1903, 0.3524, 0.417, -0.8378, -0.07651, 0.2264, -0.971, -0.4299, 0.8826, 0.1903, -0.07651, 0.2264, -0.971, -0.7455, 0.5462, -0.3819, -0.2525, 0.9571, 0.1422, -0.4117, 0.909, -0.06499, 0.5547, 0.4602, -0.6932, -0.2525, 0.9571, 0.1422, 0.5547, 0.4602, -0.6932, 0.4608, 0.4514, -0.7641, 0.413, 0.4486, -0.7926, -0.2525, 0.9571, 0.1422, 0.4608, 0.4514, -0.7641, 0.413, 0.4486, -0.7926, -0.4299, 0.8826, 0.1903, -0.2525, 0.9571, 0.1422, 0.413, 0.4486, -0.7926, 0.3524, 0.417, -0.8378, -0.4299, 0.8826, 0.1903, 0.2209, -0.836, -0.5022, -0.8349, -0.5424, -0.09369, -0.1077, -0.662, -0.7418, 0.2209, -0.836, -0.5022, -0.5717, -0.537, 0.6203, -0.8349, -0.5424, -0.09369, -0.5717, -0.537, 0.6203, 0.2209, -0.836, -0.5022, 0.3312, -0.846, -0.4178, -0.5717, -0.537, 0.6203, 0.3312, -0.846, -0.4178, -0.4197, -0.6841, 0.5965, -0.4197, -0.6841, 0.5965, 0.3312, -0.846, -0.4178, 0.4419, -0.8342, -0.3299, 0.4419, -0.8342, -0.3299, -0.5706, -0.7304, 0.3755, -0.4197, -0.6841, 0.5965, 0.4419, -0.8342, -0.3299, 0.5083, -0.8267, -0.2412, -0.5706, -0.7304, 0.3755, -0.5706, -0.7304, 0.3755, 0.5083, -0.8267, -0.2412, 0.616, -0.7812, -0.1012, -0.5706, -0.7304, 0.3755, 0.616, -0.7812, -0.1012, 0.931, -0.1596, -0.3282, -0.5706, -0.7304, 0.3755, 0.931, -0.1596, -0.3282, -0.9934, 0.03641, -0.109, -0.4117, 0.909, -0.06499, -0.9934, 0.03641, -0.109, 0.931, -0.1596, -0.3282, -0.4117, 0.909, -0.06499, 0.931, -0.1596, -0.3282, 0.7225, 0.5137, -0.4627, 0.5547, 0.4602, -0.6932, -0.4117, 0.909, -0.06499, 0.7225, 0.5137, -0.4627, 0.7225, 0.5137, -0.4627, 0.4148, -0.8631, -0.2882, 0.5547, 0.4602, -0.6932, 0.4148, -0.8631, -0.2882, 0.4608, 0.4514, -0.7641, 0.5547, 0.4602, -0.6932, 0.4148, -0.8631, -0.2882, 0.3076, -0.8772, -0.3685, 0.4608, 0.4514, -0.7641, 0.3076, -0.8772, -0.3685, 0.413, 0.4486, -0.7926, 0.4608, 0.4514, -0.7641, 0.3076, -0.8772, -0.3685, 0.2416, -0.8846, -0.399, 0.413, 0.4486, -0.7926, -0.8349, -0.5424, -0.09369, -0.763, 0.4857, -0.4265, -0.03835, 0.1964, -0.9798, -0.8349, -0.5424, -0.09369, -0.03835, 0.1964, -0.9798, -0.1077, -0.662, -0.7418, -0.03835, 0.1964, -0.9798, 0.2209, -0.836, -0.5022, -0.1077, -0.662, -0.7418, -0.03835, 0.1964, -0.9798, 0.3057, 0.4391, -0.8449, 0.2209, -0.836, -0.5022, 0.3312, -0.846, -0.4178, 0.2209, -0.836, -0.5022, 0.3057, 0.4391, -0.8449, 0.3312, -0.846, -0.4178, 0.3057, 0.4391, -0.8449, 0.3987, 0.4866, -0.7773, 0.4419, -0.8342, -0.3299, 0.3312, -0.846, -0.4178, 0.3987, 0.4866, -0.7773, 0.4419, -0.8342, -0.3299, 0.3987, 0.4866, -0.7773, 0.4875, 0.4974, -0.7176, 0.5083, -0.8267, -0.2412, 0.4419, -0.8342, -0.3299, 0.4875, 0.4974, -0.7176, 0.5083, -0.8267, -0.2412, 0.4875, 0.4974, -0.7176, 0.584, 0.5254, -0.6188, 0.584, 0.5254, -0.6188, 0.616, -0.7812, -0.1012, 0.5083, -0.8267, -0.2412, 0.584, 0.5254, -0.6188, 0.6878, 0.5857, -0.4288, 0.616, -0.7812, -0.1012, 0.6878, 0.5857, -0.4288, 0.931, -0.1596, -0.3282, 0.616, -0.7812, -0.1012, 0.6878, 0.5857, -0.4288, 0.914, 0.005314, -0.4056, 0.931, -0.1596, -0.3282, 0.914, 0.005314, -0.4056, 0.9598, -0.1313, -0.248, 0.931, -0.1596, -0.3282, 0.914, 0.005314, -0.4056, 0.9536, 0.1183, -0.2769, 0.9598, -0.1313, -0.248, 0.9536, 0.1183, -0.2769, 0.9968, -0.07725, 0.019, 0.9598, -0.1313, -0.248, 0.9536, 0.1183, -0.2769, 0.9871, 0.1468, -0.0638, 0.9968, -0.07725, 0.019, 0.6547, 0.6852, -0.3191, 0.9871, 0.1468, -0.0638, 0.9536, 0.1183, -0.2769, 0.6547, 0.6852, -0.3191, 0.6846, 0.7059, -0.1817, 0.9871, 0.1468, -0.0638, 0.914, 0.005314, -0.4056, -0.4445, 0.8927, -0.07403, -0.9705, -0.2203, -0.09782, 0.914, 0.005314, -0.4056, 0.6878, 0.5857, -0.4288, -0.4445, 0.8927, -0.07403, 0.584, 0.5254, -0.6188, -0.4445, 0.8927, -0.07403, 0.6878, 0.5857, -0.4288, -0.3184, 0.943, 0.09665, -0.4445, 0.8927, -0.07403, 0.584, 0.5254, -0.6188, -0.3184, 0.943, 0.09665, 0.584, 0.5254, -0.6188, 0.4875, 0.4974, -0.7176, 0.3987, 0.4866, -0.7773, -0.3184, 0.943, 0.09665, 0.4875, 0.4974, -0.7176, -0.4652, 0.8636, 0.1942, -0.3184, 0.943, 0.09665, 0.3987, 0.4866, -0.7773, -0.4652, 0.8636, 0.1942, 0.3987, 0.4866, -0.7773, 0.3057, 0.4391, -0.8449, -0.4652, 0.8636, 0.1942, 0.3057, 0.4391, -0.8449, -0.03835, 0.1964, -0.9798, -0.4652, 0.8636, 0.1942, -0.03835, 0.1964, -0.9798, -0.763, 0.4857, -0.4265, -0.8283, 0.441, -0.3456, -0.8393, 0.4373, -0.323, -0.6355, 0.3672, -0.6792, -0.8283, 0.441, -0.3456, -0.8165, 0.5758, -0.04363, -0.8393, 0.4373, -0.323, -0.8165, 0.5758, -0.04363, -0.8632, 0.4953, -0.09798, -0.8393, 0.4373, -0.323, -0.8165, 0.5758, -0.04363, -0.9147, 0.3992, 0.06267, -0.8632, 0.4953, -0.09798, -0.9147, 0.3992, 0.06267, -0.7764, 0.3063, -0.5508, -0.8632, 0.4953, -0.09798, -0.4119, 0.8859, -0.2135, -0.8632, 0.4953, -0.09798, -0.7764, 0.3063, -0.5508, -0.4119, 0.8859, -0.2135, -0.7764, 0.3063, -0.5508, -0.19, 0.7769, -0.6003, -0.19, 0.7769, -0.6003, 0.6688, 0.7272, -0.1543, -0.4119, 0.8859, -0.2135, -0.19, 0.7769, -0.6003, 0.6932, 0.6163, -0.3736, 0.6688, 0.7272, -0.1543, 0.6932, 0.6163, -0.3736, 0.9885, 0.1359, 0.066, 0.6688, 0.7272, -0.1543, 0.9885, 0.1359, 0.066, 0.6866, 0.7164, -0.1238, 0.6688, 0.7272, -0.1543, 0.9885, 0.1359, 0.066, 0.9927, 0.1208, 0.003633, 0.6866, 0.7164, -0.1238, 0.6866, 0.7164, -0.1238, 0.9927, 0.1208, 0.003633, 0.9871, 0.1468, -0.0638, 0.6866, 0.7164, -0.1238, 0.9871, 0.1468, -0.0638, 0.6846, 0.7059, -0.1817, 0.6866, 0.7164, -0.1238, 0.6846, 0.7059, -0.1817, -0.3985, 0.8659, -0.3022, 0.6547, 0.6852, -0.3191, -0.3985, 0.8659, -0.3022, 0.6846, 0.7059, -0.1817, -0.6917, 0.7034, -0.1636, -0.3985, 0.8659, -0.3022, 0.6547, 0.6852, -0.3191, -0.6917, 0.7034, -0.1636, 0.6547, 0.6852, -0.3191, 0.6498, 0.6661, -0.3661, 0.9536, 0.1183, -0.2769, 0.6498, 0.6661, -0.3661, 0.6547, 0.6852, -0.3191, 0.9536, 0.1183, -0.2769, 0.914, 0.005314, -0.4056, 0.6498, 0.6661, -0.3661, -0.4119, 0.8859, -0.2135, -0.8393, 0.4373, -0.323, -0.8632, 0.4953, -0.09798, -0.4119, 0.8859, -0.2135, -0.4891, 0.8396, -0.2362, -0.8393, 0.4373, -0.323, -0.3985, 0.8659, -0.3022, -0.8393, 0.4373, -0.323, -0.4891, 0.8396, -0.2362, 0.6866, 0.7164, -0.1238, -0.3985, 0.8659, -0.3022, -0.4891, 0.8396, -0.2362, 0.6688, 0.7272, -0.1543, 0.6866, 0.7164, -0.1238, -0.4891, 0.8396, -0.2362, 0.6688, 0.7272, -0.1543, -0.4891, 0.8396, -0.2362, -0.4119, 0.8859, -0.2135, -0.3985, 0.8659, -0.3022, -0.6917, 0.7034, -0.1636, -0.9705, -0.2203, -0.09782, -0.3985, 0.8659, -0.3022, -0.9705, -0.2203, -0.09782, -0.9581, 0.1217, -0.2593, -0.3985, 0.8659, -0.3022, -0.9581, 0.1217, -0.2593, -0.8393, 0.4373, -0.323, -0.8393, 0.4373, -0.323, -0.9581, 0.1217, -0.2593, -0.8959, 0.09108, -0.4347, -0.8393, 0.4373, -0.323, -0.8959, 0.09108, -0.4347, -0.6355, 0.3672, -0.6792, -0.6355, 0.3672, -0.6792, -0.8959, 0.09108, -0.4347, -0.8218, -0.03264, -0.5689, -0.6355, 0.3672, -0.6792, -0.8218, -0.03264, -0.5689, -0.4552, 0.09924, -0.8848, -0.8283, 0.441, -0.3456, -0.6355, 0.3672, -0.6792, -0.4552, 0.09924, -0.8848, -0.8283, 0.441, -0.3456, -0.4552, 0.09924, -0.8848, -0.8012, 0.2423, -0.5471, -0.8959, 0.09108, -0.4347, -0.9581, 0.1217, -0.2593, -0.9705, -0.2203, -0.09782, -0.7969, -0.403, 0.4501, -0.7755, -0.2647, 0.5732, -0.8283, 0.441, -0.3456, -0.7969, -0.403, 0.4501, -0.8283, 0.441, -0.3456, -0.8012, 0.2423, -0.5471, -0.791, -0.4501, 0.4145, -0.7969, -0.403, 0.4501, -0.8012, 0.2423, -0.5471, -0.791, -0.4501, 0.4145, -0.8012, 0.2423, -0.5471, -0.7049, 0.4994, -0.5036, -0.7049, 0.4994, -0.5036, -0.8012, 0.2423, -0.5471, -0.4552, 0.09924, -0.8848, -0.7049, 0.4994, -0.5036, -0.4552, 0.09924, -0.8848, 0.08594, -0.3345, -0.9385, 0.08594, -0.3345, -0.9385, -0.4552, 0.09924, -0.8848, -0.8218, -0.03264, -0.5689, 0.08594, -0.3345, -0.9385, -0.8218, -0.03264, -0.5689, -0.6522, -0.7565, -0.04912, -0.8707, -0.4639, 0.1634, -0.6522, -0.7565, -0.04912, -0.8218, -0.03264, -0.5689, -0.8707, -0.4639, 0.1634, -0.8218, -0.03264, -0.5689, -0.9832, 0.09554, -0.1558, -0.8959, 0.09108, -0.4347, -0.9832, 0.09554, -0.1558, -0.8218, -0.03264, -0.5689, -0.8959, 0.09108, -0.4347, -0.9934, 0.03641, -0.109, -0.9832, 0.09554, -0.1558, -0.8959, 0.09108, -0.4347, -0.9705, -0.2203, -0.09782, -0.9934, 0.03641, -0.109, -0.9705, -0.2203, -0.09782, -0.5706, -0.7304, 0.3755, -0.9934, 0.03641, -0.109, -0.9705, -0.2203, -0.09782, -0.4445, 0.8927, -0.07403, -0.5706, -0.7304, 0.3755, -0.3184, 0.943, 0.09665, -0.5706, -0.7304, 0.3755, -0.4445, 0.8927, -0.07403, -0.3184, 0.943, 0.09665, -0.4197, -0.6841, 0.5965, -0.5706, -0.7304, 0.3755, -0.5717, -0.537, 0.6203, -0.4197, -0.6841, 0.5965, -0.3184, 0.943, 0.09665, -0.5717, -0.537, 0.6203, -0.3184, 0.943, 0.09665, -0.4652, 0.8636, 0.1942, -0.5717, -0.537, 0.6203, -0.4652, 0.8636, 0.1942, -0.763, 0.4857, -0.4265, -0.5717, -0.537, 0.6203, -0.763, 0.4857, -0.4265, -0.8349, -0.5424, -0.09369, -0.6305, 0.6041, -0.4874, 0.3683, -0.254, -0.8943, -0.5849, -0.05307, -0.8094, -0.6305, 0.6041, -0.4874, 0.7372, 0.2129, -0.6413, 0.3683, -0.254, -0.8943, -0.6305, 0.6041, -0.4874, 0.7865, 0.3288, -0.5228, 0.7372, 0.2129, -0.6413, -0.6305, 0.6041, -0.4874, -0.5493, 0.7754, -0.3116, 0.7865, 0.3288, -0.5228, -0.5493, 0.7754, -0.3116, 0.08594, -0.3345, -0.9385, 0.7865, 0.3288, -0.5228, -0.5493, 0.7754, -0.3116, -0.7049, 0.4994, -0.5036, 0.08594, -0.3345, -0.9385, -0.791, -0.4501, 0.4145, -0.7049, 0.4994, -0.5036, -0.5493, 0.7754, -0.3116, -0.791, -0.4501, 0.4145, -0.5493, 0.7754, -0.3116, -0.7657, -0.4172, 0.4895, -0.5493, 0.7754, -0.3116, -0.7601, -0.4451, 0.4734, -0.7657, -0.4172, 0.4895, -0.5493, 0.7754, -0.3116, -0.6305, 0.6041, -0.4874, -0.7601, -0.4451, 0.4734, -0.5849, -0.05307, -0.8094, -0.7601, -0.4451, 0.4734, -0.6305, 0.6041, -0.4874, -0.5849, -0.05307, -0.8094, -0.7104, -0.7028, -0.03769, -0.7601, -0.4451, 0.4734, -0.5204, 0.8475, 0.1043, -0.5187, -0.8169, 0.2523, -0.9705, -0.2203, -0.09782, -0.5187, -0.8169, 0.2523, -0.5204, 0.8475, 0.1043, -0.4042, 0.8859, 0.2276, -0.5187, -0.8169, 0.2523, -0.4042, 0.8859, 0.2276, -0.3909, -0.7774, 0.4928, -0.4852, -0.6172, 0.6194, -0.3909, -0.7774, 0.4928, -0.4042, 0.8859, 0.2276, -0.4852, -0.6172, 0.6194, -0.4042, 0.8859, 0.2276, -0.5148, 0.8027, 0.3012, -0.5148, 0.8027, 0.3012, -0.4042, 0.8859, 0.2276, 0.2699, 0.5653, -0.7795, 0.2699, 0.5653, -0.7795, -0.4042, 0.8859, 0.2276, 0.4584, 0.611, -0.6454, -0.5204, 0.8475, 0.1043, 0.4584, 0.611, -0.6454, -0.4042, 0.8859, 0.2276, -0.5204, 0.8475, 0.1043, 0.5702, 0.6317, -0.5252, 0.4584, 0.611, -0.6454, 0.5702, 0.6317, -0.5252, -0.5204, 0.8475, 0.1043, 0.6416, 0.6598, -0.3911, 0.6416, 0.6598, -0.3911, 0.5299, -0.7699, -0.3556, 0.5702, 0.6317, -0.5252, 0.6416, 0.6598, -0.3911, 0.4541, -0.8692, -0.1955, 0.5299, -0.7699, -0.3556, 0.4584, 0.611, -0.6454, 0.5702, 0.6317, -0.5252, 0.5299, -0.7699, -0.3556, -0.4852, -0.6172, 0.6194, -0.7901, 0.5468, -0.277, -0.8193, -0.5674, -0.08262, -0.4852, -0.6172, 0.6194, -0.5148, 0.8027, 0.3012, -0.7901, 0.5468, -0.277, -0.5148, 0.8027, 0.3012, -0.1226, 0.2872, -0.95, -0.7901, 0.5468, -0.277, -0.5148, 0.8027, 0.3012, 0.1945, 0.5204, -0.8315, -0.1226, 0.2872, -0.95, -0.5148, 0.8027, 0.3012, 0.2699, 0.5653, -0.7795, 0.1945, 0.5204, -0.8315, 0.1945, 0.5204, -0.8315, 0.2699, 0.5653, -0.7795, 0.3115, -0.7909, -0.5267, 0.4584, 0.611, -0.6454, 0.3115, -0.7909, -0.5267, 0.2699, 0.5653, -0.7795, 0.4584, 0.611, -0.6454, 0.4403, -0.782, -0.4411, 0.3115, -0.7909, -0.5267, 0.4584, 0.611, -0.6454, 0.5299, -0.7699, -0.3556, 0.4403, -0.782, -0.4411, 0.4403, -0.782, -0.4411, 0.5299, -0.7699, -0.3556, -0.5187, -0.8169, 0.2523, -0.5187, -0.8169, 0.2523, 0.5299, -0.7699, -0.3556, 0.4541, -0.8692, -0.1955, -0.5187, -0.8169, 0.2523, 0.4541, -0.8692, -0.1955, -0.9705, -0.2203, -0.09782, 0.4541, -0.8692, -0.1955, 0.914, 0.005314, -0.4056, -0.9705, -0.2203, -0.09782, 0.914, 0.005314, -0.4056, 0.4541, -0.8692, -0.1955, 0.6416, 0.6598, -0.3911, 0.914, 0.005314, -0.4056, 0.6416, 0.6598, -0.3911, 0.6498, 0.6661, -0.3661, -0.5204, 0.8475, 0.1043, 0.6498, 0.6661, -0.3661, 0.6416, 0.6598, -0.3911, -0.5204, 0.8475, 0.1043, -0.6917, 0.7034, -0.1636, 0.6498, 0.6661, -0.3661, -0.5204, 0.8475, 0.1043, -0.9705, -0.2203, -0.09782, -0.6917, 0.7034, -0.1636, 0.4403, -0.782, -0.4411, -0.5187, -0.8169, 0.2523, -0.3909, -0.7774, 0.4928, -0.3909, -0.7774, 0.4928, 0.3115, -0.7909, -0.5267, 0.4403, -0.782, -0.4411, -0.3909, -0.7774, 0.4928, 0.2631, -0.7796, -0.5684, 0.3115, -0.7909, -0.5267, 0.1945, 0.5204, -0.8315, 0.3115, -0.7909, -0.5267, 0.2631, -0.7796, -0.5684, -0.1226, 0.2872, -0.95, 0.1945, 0.5204, -0.8315, 0.2631, -0.7796, -0.5684, -0.1226, 0.2872, -0.95, 0.2631, -0.7796, -0.5684, -0.07921, -0.6096, -0.7887, -0.8193, -0.5674, -0.08262, -0.1226, 0.2872, -0.95, -0.07921, -0.6096, -0.7887, -0.8193, -0.5674, -0.08262, -0.7901, 0.5468, -0.277, -0.1226, 0.2872, -0.95, -0.3909, -0.7774, 0.4928, -0.4852, -0.6172, 0.6194, 0.2631, -0.7796, -0.5684, 0.2631, -0.7796, -0.5684, -0.4852, -0.6172, 0.6194, -0.8193, -0.5674, -0.08262, 0.2631, -0.7796, -0.5684, -0.8193, -0.5674, -0.08262, -0.07921, -0.6096, -0.7887, -0.2674, 0.9447, -0.1897, -0.8707, -0.4639, 0.1634, -0.9832, 0.09554, -0.1558, -0.2674, 0.9447, -0.1897, -0.7102, -0.549, 0.4407, -0.8707, -0.4639, 0.1634, -0.2674, 0.9447, -0.1897, -0.6042, -0.5634, 0.5634, -0.7102, -0.549, 0.4407, -0.2674, 0.9447, -0.1897, -0.1445, 0.989, 0.03224, -0.6042, -0.5634, 0.5634, -0.7254, -0.4105, 0.5525, -0.6042, -0.5634, 0.5634, -0.1445, 0.989, 0.03224, -0.7254, -0.4105, 0.5525, -0.1445, 0.989, 0.03224, -0.3298, 0.9307, 0.1582, -0.926, -0.3543, -0.1305, -0.7254, -0.4105, 0.5525, -0.3298, 0.9307, 0.1582, -0.926, -0.3543, -0.1305, -0.3298, 0.9307, 0.1582, -0.6362, 0.6375, -0.4345, -0.4117, 0.909, -0.06499, -0.9832, 0.09554, -0.1558, -0.9934, 0.03641, -0.109, -0.4117, 0.909, -0.06499, -0.5729, -0.7005, 0.4256, -0.9832, 0.09554, -0.1558, -0.2525, 0.9571, 0.1422, -0.5729, -0.7005, 0.4256, -0.4117, 0.909, -0.06499, -0.2525, 0.9571, 0.1422, -0.4457, -0.6495, 0.6161, -0.5729, -0.7005, 0.4256, -0.6165, -0.492, 0.6148, -0.4457, -0.6495, 0.6161, -0.2525, 0.9571, 0.1422, -0.6165, -0.492, 0.6148, -0.2525, 0.9571, 0.1422, -0.4299, 0.8826, 0.1903, -0.6165, -0.492, 0.6148, -0.4299, 0.8826, 0.1903, -0.7455, 0.5462, -0.3819, -0.6165, -0.492, 0.6148, -0.7455, 0.5462, -0.3819, -0.9043, -0.4125, -0.1095, 0.1226, -0.4696, 0.8743, -0.4618, -0.4601, 0.7583, -0.4704, -0.7506, 0.464, 0.1226, -0.4696, 0.8743, -0.4704, -0.7506, 0.464, 0.281, -0.7519, 0.5964, 0.6109, -0.15, 0.7774, 0.1226, -0.4696, 0.8743, 0.281, -0.7519, 0.5964, 0.6109, -0.15, 0.7774, 0.281, -0.7519, 0.5964, 0.8554, -0.3207, 0.4067, 0.7476, 0.4742, 0.4651, 0.6109, -0.15, 0.7774, 0.8554, -0.3207, 0.4067, 0.7476, 0.4742, 0.4651, 0.8554, -0.3207, 0.4067, 0.9307, 0.3639, -0.03612, 0.06591, 0.9957, 0.06579, 0.7476, 0.4742, 0.4651, 0.9307, 0.3639, -0.03612, 0.06591, 0.9957, 0.06579, 0.9307, 0.3639, -0.03612, 0.1888, 0.8523, -0.4878, -0.7976, 0.5926, 0.1129, 0.06591, 0.9957, 0.06579, 0.1888, 0.8523, -0.4878, -0.7976, 0.5926, 0.1129, 0.1888, 0.8523, -0.4878, -0.7691, 0.4898, -0.4106, -0.4618, -0.4601, 0.7583, -0.8811, -0.07847, 0.4664, -0.9635, -0.2612, 0.05924, -0.4618, -0.4601, 0.7583, -0.9635, -0.2612, 0.05924, -0.4704, -0.7506, 0.464, -0.9592, -0.2769, 0.05696, -0.4704, -0.7506, 0.464, -0.9635, -0.2612, 0.05924, -0.9592, -0.2769, 0.05696, -0.4594, -0.7602, 0.4595, -0.4704, -0.7506, 0.464, -0.4594, -0.7602, 0.4595, 0.281, -0.7519, 0.5964, -0.4704, -0.7506, 0.464, -0.4594, -0.7602, 0.4595, 0.2989, -0.7535, 0.5856, 0.281, -0.7519, 0.5964, 0.2989, -0.7535, 0.5856, 0.8554, -0.3207, 0.4067, 0.281, -0.7519, 0.5964, 0.2989, -0.7535, 0.5856, 0.8761, -0.2968, 0.3799, 0.8554, -0.3207, 0.4067, 0.8761, -0.2968, 0.3799, 0.9307, 0.3639, -0.03612, 0.8554, -0.3207, 0.4067, 0.8761, -0.2968, 0.3799, 0.9228, 0.3809, -0.05842, 0.9307, 0.3639, -0.03612, 0.9228, 0.3809, -0.05842, 0.1888, 0.8523, -0.4878, 0.9307, 0.3639, -0.03612, 0.9228, 0.3809, -0.05842, 0.1721, 0.8508, -0.4965, 0.1888, 0.8523, -0.4878, 0.1721, 0.8508, -0.4965, -0.7691, 0.4898, -0.4106, 0.1888, 0.8523, -0.4878, 0.1721, 0.8508, -0.4965, -0.7749, 0.476, -0.4158, -0.7691, 0.4898, -0.4106, -0.8811, -0.07847, 0.4664, -0.7976, 0.5926, 0.1129, -0.7691, 0.4898, -0.4106, -0.8811, -0.07847, 0.4664, -0.7691, 0.4898, -0.4106, -0.9635, -0.2612, 0.05924, -0.7749, 0.476, -0.4158, -0.9635, -0.2612, 0.05924, -0.7691, 0.4898, -0.4106, -0.7749, 0.476, -0.4158, -0.9592, -0.2769, 0.05696, -0.9635, -0.2612, 0.05924, -0.01981, -0.3203, -0.9471, -0.9592, -0.2769, 0.05696, -0.7749, 0.476, -0.4158, -0.01981, -0.3203, -0.9471, -0.1622, -0.5295, -0.8327, -0.9592, -0.2769, 0.05696, -0.1622, -0.5295, -0.8327, -0.4594, -0.7602, 0.4595, -0.9592, -0.2769, 0.05696, -0.1622, -0.5295, -0.8327, -0.03572, -0.7445, -0.6666, -0.4594, -0.7602, 0.4595, -0.03572, -0.7445, -0.6666, 0.2989, -0.7535, 0.5856, -0.4594, -0.7602, 0.4595, -0.03572, -0.7445, -0.6666, 0.2755, -0.7305, -0.6248, 0.2989, -0.7535, 0.5856, 0.2755, -0.7305, -0.6248, 0.8761, -0.2968, 0.3799, 0.2989, -0.7535, 0.5856, 0.2755, -0.7305, -0.6248, 0.4776, -0.5199, -0.7082, 0.8761, -0.2968, 0.3799, 0.4776, -0.5199, -0.7082, 0.9228, 0.3809, -0.05842, 0.8761, -0.2968, 0.3799, 0.4776, -0.5199, -0.7082, 0.4162, -0.338, -0.8441, 0.9228, 0.3809, -0.05842, 0.4162, -0.338, -0.8441, 0.1721, 0.8508, -0.4965, 0.9228, 0.3809, -0.05842, 0.4162, -0.338, -0.8441, 0.215, -0.2739, -0.9374, 0.1721, 0.8508, -0.4965, 0.215, -0.2739, -0.9374, -0.7749, 0.476, -0.4158, 0.1721, 0.8508, -0.4965, 0.215, -0.2739, -0.9374, -0.01981, -0.3203, -0.9471, -0.7749, 0.476, -0.4158, -0.01981, -0.3203, -0.9471, 0.215, -0.2739, -0.9374, -0.02181, -0.9961, -0.08576, -0.01981, -0.3203, -0.9471, -0.02181, -0.9961, -0.08576, 0.7623, -0.6467, -0.02708, 0.215, -0.2739, -0.9374, -0.6372, -0.5988, -0.4852, -0.02181, -0.9961, -0.08576, 0.215, -0.2739, -0.9374, 0.4162, -0.338, -0.8441, -0.6372, -0.5988, -0.4852, 0.4162, -0.338, -0.8441, -0.6585, -0.009659, -0.7525, -0.6372, -0.5988, -0.4852, 0.4162, -0.338, -0.8441, 0.4776, -0.5199, -0.7082, -0.6585, -0.009659, -0.7525, 0.4776, -0.5199, -0.7082, -0.2142, 0.4331, -0.8755, -0.6585, -0.009659, -0.7525, 0.4776, -0.5199, -0.7082, 0.2755, -0.7305, -0.6248, -0.2142, 0.4331, -0.8755, 0.2755, -0.7305, -0.6248, 0.4534, 0.4805, -0.7507, -0.2142, 0.4331, -0.8755, 0.2755, -0.7305, -0.6248, -0.03572, -0.7445, -0.6666, 0.4534, 0.4805, -0.7507, -0.03572, -0.7445, -0.6666, 0.9082, 0.0488, -0.4157, 0.4534, 0.4805, -0.7507, -0.03572, -0.7445, -0.6666, -0.1622, -0.5295, -0.8327, 0.9082, 0.0488, -0.4157, -0.1622, -0.5295, -0.8327, 0.7623, -0.6467, -0.02708, 0.9082, 0.0488, -0.4157, -0.1622, -0.5295, -0.8327, -0.01981, -0.3203, -0.9471, 0.7623, -0.6467, -0.02708, 0.1226, -0.4696, 0.8743, -0.8811, -0.07847, 0.4664, -0.4618, -0.4601, 0.7583, 0.1226, -0.4696, 0.8743, -0.7976, 0.5926, 0.1129, -0.8811, -0.07847, 0.4664, 0.1226, -0.4696, 0.8743, 0.06591, 0.9957, 0.06579, -0.7976, 0.5926, 0.1129, 0.1226, -0.4696, 0.8743, 0.7476, 0.4742, 0.4651, 0.06591, 0.9957, 0.06579, 0.1226, -0.4696, 0.8743, 0.6109, -0.15, 0.7774, 0.7476, 0.4742, 0.4651, 0.1157, -0.5831, -0.8041, -0.05178, -0.5921, -0.8042, 0.2739, -0.5972, -0.7539, 0.1157, -0.5831, -0.8041, 0.174, -0.5332, -0.8279, -0.05178, -0.5921, -0.8042, 0.174, -0.5332, -0.8279, 0.6118, -0.1102, -0.7833, -0.05178, -0.5921, -0.8042, 0.174, -0.5332, -0.8279, 0.1515, -0.4778, -0.8653, 0.6118, -0.1102, -0.7833, 0.1515, -0.4778, -0.8653, 0.3147, -0.5372, -0.7825, 0.6118, -0.1102, -0.7833, 0.1515, -0.4778, -0.8653, 0.1572, -0.4284, -0.8898, 0.3147, -0.5372, -0.7825, 0.1572, -0.4284, -0.8898, -0.5154, 0.1785, -0.8382, 0.3147, -0.5372, -0.7825, 0.1572, -0.4284, -0.8898, 0.1399, -0.6149, -0.7761, -0.5154, 0.1785, -0.8382, 0.1399, -0.6149, -0.7761, 0.0004976, -0.1942, -0.981, -0.5154, 0.1785, -0.8382, 0.1399, -0.6149, -0.7761, 0.07578, -0.6127, -0.7867, 0.0004976, -0.1942, -0.981, 0.07578, -0.6127, -0.7867, 0.2946, -0.3401, -0.8931, 0.0004976, -0.1942, -0.981, 0.07578, -0.6127, -0.7867, -0.001939, -0.6543, -0.7563, 0.2946, -0.3401, -0.8931, -0.001939, -0.6543, -0.7563, 0.2739, -0.5972, -0.7539, 0.2946, -0.3401, -0.8931, -0.001939, -0.6543, -0.7563, 0.1157, -0.5831, -0.8041, 0.2739, -0.5972, -0.7539, -0.001939, -0.6543, -0.7563, 0.1195, -0.4517, -0.8842, 0.1157, -0.5831, -0.8041, -0.001939, -0.6543, -0.7563, 0.04043, -0.3969, -0.917, 0.1195, -0.4517, -0.8842, 0.004934, -0.5121, -0.8589, 0.04043, -0.3969, -0.917, -0.001939, -0.6543, -0.7563, 0.004934, -0.5121, -0.8589, -0.001939, -0.6543, -0.7563, 0.07578, -0.6127, -0.7867, 0.1072, -0.666, -0.7382, 0.004934, -0.5121, -0.8589, 0.07578, -0.6127, -0.7867, 0.1072, -0.666, -0.7382, 0.07578, -0.6127, -0.7867, 0.1399, -0.6149, -0.7761, 0.235, -0.4785, -0.8461, 0.1072, -0.666, -0.7382, 0.1399, -0.6149, -0.7761, 0.235, -0.4785, -0.8461, 0.1399, -0.6149, -0.7761, 0.1572, -0.4284, -0.8898, 0.2183, -0.3735, -0.9016, 0.235, -0.4785, -0.8461, 0.1572, -0.4284, -0.8898, 0.2183, -0.3735, -0.9016, 0.1572, -0.4284, -0.8898, 0.1515, -0.4778, -0.8653, 0.1531, -0.4194, -0.8948, 0.2183, -0.3735, -0.9016, 0.1515, -0.4778, -0.8653, 0.1531, -0.4194, -0.8948, 0.1515, -0.4778, -0.8653, 0.174, -0.5332, -0.8279, 0.1195, -0.4517, -0.8842, 0.1531, -0.4194, -0.8948, 0.174, -0.5332, -0.8279, 0.1195, -0.4517, -0.8842, 0.174, -0.5332, -0.8279, 0.1157, -0.5831, -0.8041, 0.2183, -0.3735, -0.9016, -0.6585, -0.009659, -0.7525, 0.235, -0.4785, -0.8461, 0.2183, -0.3735, -0.9016, -0.6372, -0.5988, -0.4852, -0.6585, -0.009659, -0.7525, 0.1531, -0.4194, -0.8948, -0.6372, -0.5988, -0.4852, 0.2183, -0.3735, -0.9016, 0.1531, -0.4194, -0.8948, -0.02181, -0.9961, -0.08576, -0.6372, -0.5988, -0.4852, 0.1195, -0.4517, -0.8842, -0.02181, -0.9961, -0.08576, 0.1531, -0.4194, -0.8948, 0.1195, -0.4517, -0.8842, 0.7623, -0.6467, -0.02708, -0.02181, -0.9961, -0.08576, 0.04043, -0.3969, -0.917, 0.7623, -0.6467, -0.02708, 0.1195, -0.4517, -0.8842, 0.04043, -0.3969, -0.917, 0.9082, 0.0488, -0.4157, 0.7623, -0.6467, -0.02708, 0.004934, -0.5121, -0.8589, 0.9082, 0.0488, -0.4157, 0.04043, -0.3969, -0.917, 0.004934, -0.5121, -0.8589, 0.4534, 0.4805, -0.7507, 0.9082, 0.0488, -0.4157, 0.1072, -0.666, -0.7382, 0.4534, 0.4805, -0.7507, 0.004934, -0.5121, -0.8589, 0.1072, -0.666, -0.7382, -0.2142, 0.4331, -0.8755, 0.4534, 0.4805, -0.7507, 0.235, -0.4785, -0.8461, -0.2142, 0.4331, -0.8755, 0.1072, -0.666, -0.7382, 0.235, -0.4785, -0.8461, -0.6585, -0.009659, -0.7525, -0.2142, 0.4331, -0.8755])] * 3)])
me_spygib004_physics = bpy.data.meshes.new('spygib004_physics')
me_spygib004_physics.from_pydata([(15.44, -4.48, 41.71), (16.06, -5.67, 42.15), (14.82, -5.934, 41.18), (15.33, -3.035, 41.8), (16.23, -4.235, 42.41), (16.02, -7.861, 43.87), (14.7, -7.858, 42.45), (15.97, -6.724, 42.46), (15.04, -6.77, 41.67), (16.41, -5.538, 42.58), (16.3, -6.653, 42.94), (13.73, -8.178, 44.57), (13.77, -7.628, 41.65), (12.98, -7.973, 44.65), (13.12, -6.577, 41.03), (13.58, -6.119, 40.59), (13.1, -2.27, 54.12), (14.32, 0.6999, 58.53), (12.49, 0.5998, 58.07), (16.22, -5.652, 49.66), (13.88, -5.611, 49.3), (11.97, -2.499, 50.73), (12.31, -4.232, 48.21), (11.17, 2.026, 57.28), (16.38, -7.271, 45.85), (16.87, -6.1, 45.46), (16.11, -2.889, 42.58), (16.46, -4.111, 42.86), (18.04, -1.729, 48.16), (17.14, -4.887, 44.93), (16.01, -0.3074, 47.03), (15.56, 1.378, 49.69), (14.33, 5.746, 56.94), (14.27, -3.336, 41.39), (17.93, -3.879, 49.2), (15.86, 2.194, 58.41), (16.82, -0.493, 54.48), (16.17, 4.226, 57.84), (11.54, 4.429, 56.78)], [], [(0, 1, 2), (3, 0, 2), (1, 0, 4), (4, 0, 3), (5, 6, 7), (8, 7, 6), (1, 9, 7), (9, 10, 7), (7, 10, 5), (1, 7, 8), (6, 11, 12), (12, 11, 13), (12, 13, 14), (15, 12, 14), (8, 12, 15), (12, 8, 6), (4, 9, 1), (1, 8, 2), (16, 17, 18), (19, 17, 16), (20, 19, 16), (16, 13, 20), (16, 18, 13), (21, 22, 13), (21, 13, 23), (22, 21, 14), (14, 21, 23), (5, 11, 6), (24, 11, 5), (25, 24, 5), (5, 10, 25), (4, 26, 27), (26, 28, 27), (27, 9, 4), (27, 29, 9), (27, 28, 29), (4, 3, 26), (30, 31, 28), (28, 31, 32), (3, 31, 30), (31, 3, 32), (8, 15, 2), (15, 3, 2), (3, 15, 33), (15, 14, 33), (13, 11, 20), (20, 11, 19), (13, 22, 14), (25, 10, 29), (25, 34, 24), (29, 34, 25), (35, 17, 36), (36, 17, 19), (19, 34, 36), (36, 37, 35), (36, 34, 37), (29, 10, 9), (3, 33, 32), (26, 3, 30), (13, 18, 23), (19, 11, 24), (24, 34, 19), (35, 37, 38), (38, 17, 35), (28, 34, 29), (30, 28, 26), (38, 23, 18), (18, 17, 38), (38, 14, 23), (14, 38, 33), (37, 32, 38), (33, 38, 32), (37, 34, 28), (28, 32, 37)])
me_spygib004_physics.polygons.foreach_set('use_smooth', [True] * 74)
_uv = me_spygib004_physics.uv_layers.new(name='UVMap')
_uv.uv.foreach_set('vector', [0.0, 0.0, 0.0, 0.0, 0.0, 0.0, 0.0, 0.0, 0.0, 0.0, 0.0, 0.0, 0.0, 0.0, 0.0, 0.0, 0.0, 0.0, 0.0, 0.0, 0.0, 0.0, 0.0, 0.0, 0.0, 0.0, 0.0, 0.0, 0.0, 0.0, 0.0, 0.0, 0.0, 0.0, 0.0, 0.0, 0.0, 0.0, 0.0, 0.0, 0.0, 0.0, 0.0, 0.0, 0.0, 0.0, 0.0, 0.0, 0.0, 0.0, 0.0, 0.0, 0.0, 0.0, 0.0, 0.0, 0.0, 0.0, 0.0, 0.0, 0.0, 0.0, 0.0, 0.0, 0.0, 0.0, 0.0, 0.0, 0.0, 0.0, 0.0, 0.0, 0.0, 0.0, 0.0, 0.0, 0.0, 0.0, 0.0, 0.0, 0.0, 0.0, 0.0, 0.0, 0.0, 0.0, 0.0, 0.0, 0.0, 0.0, 0.0, 0.0, 0.0, 0.0, 0.0, 0.0, 0.0, 0.0, 0.0, 0.0, 0.0, 0.0, 0.0, 0.0, 0.0, 0.0, 0.0, 0.0, 0.0, 0.0, 0.0, 0.0, 0.0, 0.0, 0.0, 0.0, 0.0, 0.0, 0.0, 0.0, 0.0, 0.0, 0.0, 0.0, 0.0, 0.0, 0.0, 0.0, 0.0, 0.0, 0.0, 0.0, 0.0, 0.0, 0.0, 0.0, 0.0, 0.0, 0.0, 0.0, 0.0, 0.0, 0.0, 0.0, 0.0, 0.0, 0.0, 0.0, 0.0, 0.0, 0.0, 0.0, 0.0, 0.0, 0.0, 0.0, 0.0, 0.0, 0.0, 0.0, 0.0, 0.0, 0.0, 0.0, 0.0, 0.0, 0.0, 0.0, 0.0, 0.0, 0.0, 0.0, 0.0, 0.0, 0.0, 0.0, 0.0, 0.0, 0.0, 0.0, 0.0, 0.0, 0.0, 0.0, 0.0, 0.0, 0.0, 0.0, 0.0, 0.0, 0.0, 0.0, 0.0, 0.0, 0.0, 0.0, 0.0, 0.0, 0.0, 0.0, 0.0, 0.0, 0.0, 0.0, 0.0, 0.0, 0.0, 0.0, 0.0, 0.0, 0.0, 0.0, 0.0, 0.0, 0.0, 0.0, 0.0, 0.0, 0.0, 0.0, 0.0, 0.0, 0.0, 0.0, 0.0, 0.0, 0.0, 0.0, 0.0, 0.0, 0.0, 0.0, 0.0, 0.0, 0.0, 0.0, 0.0, 0.0, 0.0, 0.0, 0.0, 0.0, 0.0, 0.0, 0.0, 0.0, 0.0, 0.0, 0.0, 0.0, 0.0, 0.0, 0.0, 0.0, 0.0, 0.0, 0.0, 0.0, 0.0, 0.0, 0.0, 0.0, 0.0, 0.0, 0.0, 0.0, 0.0, 0.0, 0.0, 0.0, 0.0, 0.0, 0.0, 0.0, 0.0, 0.0, 0.0, 0.0, 0.0, 0.0, 0.0, 0.0, 0.0, 0.0, 0.0, 0.0, 0.0, 0.0, 0.0, 0.0, 0.0, 0.0, 0.0, 0.0, 0.0, 0.0, 0.0, 0.0, 0.0, 0.0, 0.0, 0.0, 0.0, 0.0, 0.0, 0.0, 0.0, 0.0, 0.0, 0.0, 0.0, 0.0, 0.0, 0.0, 0.0, 0.0, 0.0, 0.0, 0.0, 0.0, 0.0, 0.0, 0.0, 0.0, 0.0, 0.0, 0.0, 0.0, 0.0, 0.0, 0.0, 0.0, 0.0, 0.0, 0.0, 0.0, 0.0, 0.0, 0.0, 0.0, 0.0, 0.0, 0.0, 0.0, 0.0, 0.0, 0.0, 0.0, 0.0, 0.0, 0.0, 0.0, 0.0, 0.0, 0.0, 0.0, 0.0, 0.0, 0.0, 0.0, 0.0, 0.0, 0.0, 0.0, 0.0, 0.0, 0.0, 0.0, 0.0, 0.0, 0.0, 0.0, 0.0, 0.0, 0.0, 0.0, 0.0, 0.0, 0.0, 0.0, 0.0, 0.0, 0.0, 0.0, 0.0, 0.0, 0.0, 0.0, 0.0, 0.0, 0.0, 0.0, 0.0, 0.0, 0.0, 0.0, 0.0, 0.0, 0.0, 0.0, 0.0, 0.0, 0.0, 0.0, 0.0, 0.0, 0.0, 0.0, 0.0, 0.0, 0.0, 0.0, 0.0, 0.0, 0.0, 0.0, 0.0, 0.0, 0.0, 0.0, 0.0, 0.0, 0.0, 0.0, 0.0, 0.0, 0.0, 0.0, 0.0, 0.0, 0.0, 0.0, 0.0, 0.0, 0.0, 0.0, 0.0, 0.0, 0.0, 0.0, 0.0, 0.0, 0.0, 0.0])
me_spygib004_physics.materials.append(mat_phy)
me_spygib004_physics.use_remesh_fix_poles = True
me_spygib004_physics.use_remesh_preserve_attributes = False
me_spygib004_physics.use_mirror_vertex_groups = False
me_spygib004_physics.update()
me_spygib004_physics.normals_split_custom_set([tuple(v) for v in zip(*[iter([-0.06457, 0.7886, 0.6116, 0.09677, 0.7401, 0.6655, 0.02475, 0.8563, 0.5158, -0.7625, 0.6165, 0.1964, -0.06457, 0.7886, 0.6116, 0.02475, 0.8563, 0.5158, 0.09677, 0.7401, 0.6655, -0.06457, 0.7886, 0.6116, -0.09398, 0.6817, 0.7255, -0.09398, 0.6817, 0.7255, -0.06457, 0.7886, 0.6116, -0.7625, 0.6165, 0.1964, 0.8038, 0.1038, 0.5858, 0.8833, 0.3745, 0.2819, 0.497, 0.5812, 0.6444, 0.4601, 0.7374, 0.4945, 0.497, 0.5812, 0.6444, 0.8833, 0.3745, 0.2819, 0.09677, 0.7401, 0.6655, 0.07747, 0.3652, 0.9277, 0.497, 0.5812, 0.6444, 0.07747, 0.3652, 0.9277, 0.2862, 0.2156, 0.9336, 0.497, 0.5812, 0.6444, 0.497, 0.5812, 0.6444, 0.2862, 0.2156, 0.9336, 0.8038, 0.1038, 0.5858, 0.09677, 0.7401, 0.6655, 0.497, 0.5812, 0.6444, 0.4601, 0.7374, 0.4945, 0.8833, 0.3745, 0.2819, 0.9534, -0.3017, 0.002962, 0.849, 0.4908, -0.1959, 0.849, 0.4908, -0.1959, 0.9534, -0.3017, 0.002962, 0.5298, -0.218, -0.8196, 0.849, 0.4908, -0.1959, 0.5298, -0.218, -0.8196, -0.1321, 0.228, -0.9647, 0.05946, 0.9784, 0.1979, 0.849, 0.4908, -0.1959, -0.1321, 0.228, -0.9647, 0.4601, 0.7374, 0.4945, 0.849, 0.4908, -0.1959, 0.05946, 0.9784, 0.1979, 0.849, 0.4908, -0.1959, 0.4601, 0.7374, 0.4945, 0.8833, 0.3745, 0.2819, -0.09398, 0.6817, 0.7255, 0.07747, 0.3652, 0.9277, 0.09677, 0.7401, 0.6655, 0.09677, 0.7401, 0.6655, 0.4601, 0.7374, 0.4945, 0.02475, 0.8563, 0.5158, 0.8142, -0.5455, -0.1986, 0.596, -0.7758, 0.2071, 0.5332, -0.562, -0.6324, 0.7869, -0.5409, 0.2968, 0.596, -0.7758, 0.2071, 0.8142, -0.5455, -0.1986, 0.8412, -0.5085, -0.1838, 0.7869, -0.5409, 0.2968, 0.8142, -0.5455, -0.1986, 0.8142, -0.5455, -0.1986, 0.5298, -0.218, -0.8196, 0.8412, -0.5085, -0.1838, 0.8142, -0.5455, -0.1986, 0.5332, -0.562, -0.6324, 0.5298, -0.218, -0.8196, 0.07886, 0.07069, -0.9944, 0.09591, 0.07728, -0.9924, 0.5298, -0.218, -0.8196, 0.07886, 0.07069, -0.9944, 0.5298, -0.218, -0.8196, 0.145, -0.04799, -0.9883, 0.09591, 0.07728, -0.9924, 0.07886, 0.07069, -0.9944, -0.1321, 0.228, -0.9647, -0.1321, 0.228, -0.9647, 0.07886, 0.07069, -0.9944, 0.145, -0.04799, -0.9883, 0.8038, 0.1038, 0.5858, 0.9534, -0.3017, 0.002962, 0.8833, 0.3745, 0.2819, 0.7851, -0.2657, 0.5595, 0.9534, -0.3017, 0.002962, 0.8038, 0.1038, 0.5858, 0.3282, 0.09614, 0.9397, 0.7851, -0.2657, 0.5595, 0.8038, 0.1038, 0.5858, 0.8038, 0.1038, 0.5858, 0.2862, 0.2156, 0.9336, 0.3282, 0.09614, 0.9397, -0.09398, 0.6817, 0.7255, -0.5406, 0.4231, 0.7271, -0.09106, 0.3324, 0.9387, -0.5406, 0.4231, 0.7271, -0.4364, 0.2147, 0.8738, -0.09106, 0.3324, 0.9387, -0.09106, 0.3324, 0.9387, 0.07747, 0.3652, 0.9277, -0.09398, 0.6817, 0.7255, -0.09106, 0.3324, 0.9387, 0.1113, 0.2104, 0.9713, 0.07747, 0.3652, 0.9277, -0.09106, 0.3324, 0.9387, -0.4364, 0.2147, 0.8738, 0.1113, 0.2104, 0.9713, -0.09398, 0.6817, 0.7255, -0.7625, 0.6165, 0.1964, -0.5406, 0.4231, 0.7271, -0.7236, 0.3908, 0.5689, -0.7648, 0.3788, 0.5211, -0.4364, 0.2147, 0.8738, -0.4364, 0.2147, 0.8738, -0.7648, 0.3788, 0.5211, -0.9007, 0.4112, 0.1399, -0.7625, 0.6165, 0.1964, -0.7648, 0.3788, 0.5211, -0.7236, 0.3908, 0.5689, -0.7648, 0.3788, 0.5211, -0.7625, 0.6165, 0.1964, -0.9007, 0.4112, 0.1399, 0.4601, 0.7374, 0.4945, 0.05946, 0.9784, 0.1979, 0.02475, 0.8563, 0.5158, 0.05946, 0.9784, 0.1979, -0.7625, 0.6165, 0.1964, 0.02475, 0.8563, 0.5158, -0.7625, 0.6165, 0.1964, 0.05946, 0.9784, 0.1979, -0.6708, 0.4742, -0.5703, 0.05946, 0.9784, 0.1979, -0.1321, 0.228, -0.9647, -0.6708, 0.4742, -0.5703, 0.5298, -0.218, -0.8196, 0.9534, -0.3017, 0.002962, 0.8412, -0.5085, -0.1838, 0.8412, -0.5085, -0.1838, 0.9534, -0.3017, 0.002962, 0.7869, -0.5409, 0.2968, 0.5298, -0.218, -0.8196, 0.09591, 0.07728, -0.9924, -0.1321, 0.228, -0.9647, 0.3282, 0.09614, 0.9397, 0.2862, 0.2156, 0.9336, 0.1113, 0.2104, 0.9713, 0.3282, 0.09614, 0.9397, 0.2322, -0.1916, 0.9536, 0.7851, -0.2657, 0.5595, 0.1113, 0.2104, 0.9713, 0.2322, -0.1916, 0.9536, 0.3282, 0.09614, 0.9397, 0.01969, -0.9233, 0.3836, 0.596, -0.7758, 0.2071, 0.4219, -0.4622, 0.78, 0.4219, -0.4622, 0.78, 0.596, -0.7758, 0.2071, 0.7869, -0.5409, 0.2968, 0.7869, -0.5409, 0.2968, 0.2322, -0.1916, 0.9536, 0.4219, -0.4622, 0.78, 0.4219, -0.4622, 0.78, -0.3351, -0.2522, 0.9078, 0.01969, -0.9233, 0.3836, 0.4219, -0.4622, 0.78, 0.2322, -0.1916, 0.9536, -0.3351, -0.2522, 0.9078, 0.1113, 0.2104, 0.9713, 0.2862, 0.2156, 0.9336, 0.07747, 0.3652, 0.9277, -0.7625, 0.6165, 0.1964, -0.6708, 0.4742, -0.5703, -0.9007, 0.4112, 0.1399, -0.5406, 0.4231, 0.7271, -0.7625, 0.6165, 0.1964, -0.7236, 0.3908, 0.5689, 0.5298, -0.218, -0.8196, 0.5332, -0.562, -0.6324, 0.145, -0.04799, -0.9883, 0.7869, -0.5409, 0.2968, 0.9534, -0.3017, 0.002962, 0.7851, -0.2657, 0.5595, 0.7851, -0.2657, 0.5595, 0.2322, -0.1916, 0.9536, 0.7869, -0.5409, 0.2968, 0.01969, -0.9233, 0.3836, -0.3351, -0.2522, 0.9078, -0.5491, 0.09869, -0.8299, -0.5491, 0.09869, -0.8299, 0.596, -0.7758, 0.2071, 0.01969, -0.9233, 0.3836, -0.4364, 0.2147, 0.8738, 0.2322, -0.1916, 0.9536, 0.1113, 0.2104, 0.9713, -0.7236, 0.3908, 0.5689, -0.4364, 0.2147, 0.8738, -0.5406, 0.4231, 0.7271, -0.5491, 0.09869, -0.8299, 0.145, -0.04799, -0.9883, 0.5332, -0.562, -0.6324, 0.5332, -0.562, -0.6324, 0.596, -0.7758, 0.2071, -0.5491, 0.09869, -0.8299, -0.5491, 0.09869, -0.8299, -0.1321, 0.228, -0.9647, 0.145, -0.04799, -0.9883, -0.1321, 0.228, -0.9647, -0.5491, 0.09869, -0.8299, -0.6708, 0.4742, -0.5703, -0.3351, -0.2522, 0.9078, -0.9007, 0.4112, 0.1399, -0.5491, 0.09869, -0.8299, -0.6708, 0.4742, -0.5703, -0.5491, 0.09869, -0.8299, -0.9007, 0.4112, 0.1399, -0.3351, -0.2522, 0.9078, 0.2322, -0.1916, 0.9536, -0.4364, 0.2147, 0.8738, -0.4364, 0.2147, 0.8738, -0.9007, 0.4112, 0.1399, -0.3351, -0.2522, 0.9078])] * 3)])

# ---- objects
ob_spygib004_reference = bpy.data.objects.new('spygib004_reference', me_spygib004_reference)
ob_spygib004_physics = bpy.data.objects.new('spygib004_physics', me_spygib004_physics)

# ---- transforms, parenting, visibility, modifiers, constraints
ob_spygib004_reference.location = (0.0, 0.0, 0.0)
ob_spygib004_reference.lineart.crease_threshold = 0.0
_vg = ob_spygib004_reference.vertex_groups.new(name='polymsh1')
ob_spygib004_physics.location = (0.0, 0.0, 0.0)
ob_spygib004_physics.display_type = 'SOLID'
ob_spygib004_physics.show_wire = True
ob_spygib004_physics.lineart.crease_threshold = 0.0
_vg = ob_spygib004_physics.vertex_groups.new(name='polymsh1')

# ---- collection membership
scene.collection.objects.link(ob_spygib004_reference)
scene.collection.objects.link(ob_spygib004_physics)

# ---- scene / render settings (as saved in the file)
scene.frame_start = 1; scene.frame_end = 250; scene.frame_set(0)
scene.render.engine = 'BLENDER_EEVEE_NEXT'
scene.cycles.use_denoising = False
scene.cycles.samples = 128
scene.cycles.sampling_pattern = 'TABULATED_SOBOL'
scene.cycles.use_adaptive_sampling = False
scene.cycles.use_light_tree = False
scene.view_settings.view_transform = 'Filmic'
bpy.context.view_layer.update()

# ---- added for rendering (the .blend has no active camera and no usable light): camera, sun + grey world if the file has none
cam_auto = bpy.data.cameras.new('AutoCamera')
cam_auto.lens = 50.0
cam_auto.sensor_width = 36.0
cam_auto.clip_end = 1000.0
ob_auto_camera = bpy.data.objects.new('AutoCamera', cam_auto)
scene.collection.objects.link(ob_auto_camera)
ob_auto_camera.location = (36.5549, -27.5585, 67.1232)
ob_auto_camera.rotation_euler = (1.09748, -7.21219e-08, 0.694738)
scene.camera = ob_auto_camera
light_auto_sun = bpy.data.lights.new('AutoSun', 'SUN')
light_auto_sun.energy = 3.0
light_auto_sun.angle = 0.0523599
ob_auto_sun = bpy.data.objects.new('AutoSun', light_auto_sun)
scene.collection.objects.link(ob_auto_sun)
ob_auto_sun.rotation_euler = (0.872665, 0.174533, 0.523599)
if scene.world is None:
    world_auto = bpy.data.worlds.new('AutoWorld')
    world_auto.color = (0.3, 0.3, 0.3)
    scene.world = world_auto
bpy.context.view_layer.update()
